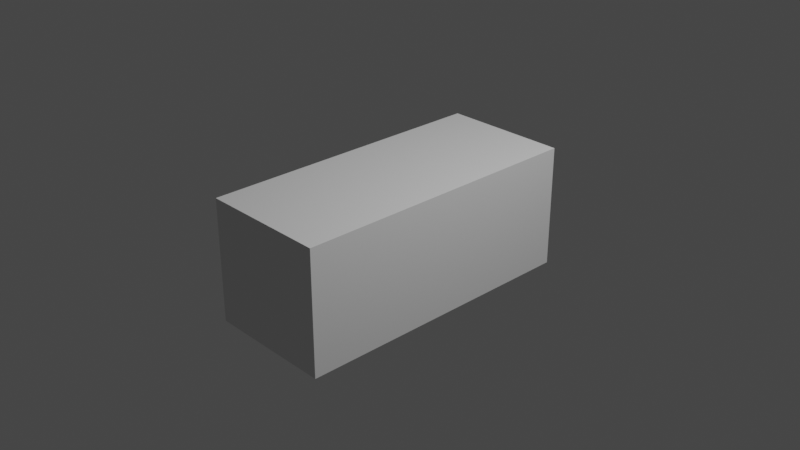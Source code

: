 # Source: meep_overland.blend  (saved by Blender 2.92.15; exported with 4.5.12 LTS)
import bpy
from mathutils import Matrix  # noqa: F401  (used for matrix-valued properties, if any)

bpy.ops.wm.read_factory_settings(use_empty=True)
scene = bpy.context.scene
scene.name = 'Scene'

# ---- collections
col_collection = bpy.data.collections.new('Collection'); scene.collection.children.link(col_collection)

# ---- images (referenced by path relative to the original .blend; pixels are not part of the script)
import os
ASSET_DIR = os.environ.get("B2B_ASSET_DIR", "")  # directory of the original .blend (textures are referenced by path, not embedded)
HERE = os.path.dirname(os.path.abspath(__file__))  # packed textures are extracted next to this script under _unpacked/

def load_image(name, relpath, width, height, colorspace="sRGB"):
    """Load a texture the original file referenced (path relative to the .blend, or extracted next to this script)."""
    p = next((c for c in (os.path.join(HERE, relpath), os.path.join(ASSET_DIR, relpath)) if relpath and os.path.exists(c)), "")
    if p:
        img = bpy.data.images.load(p, check_existing=True)
        img.name = name
    else:  # same state as the original file: an image datablock whose file is absent (Cycles renders it pink)
        img = bpy.data.images.new(name, width, height)
        img.source = "FILE"
        img.filepath = "//" + (relpath or name)
    img.colorspace_settings.name = colorspace
    return img
img_meep_overland_png = load_image('meep_overland.png', 'meep_overland.png', 1024, 1024, 'sRGB')
img_wheel_png = load_image('wheel.png', 'wheel.png', 1024, 1024, 'sRGB')

# ---- materials (node trees are filled in below, after node groups)
mat_material_002 = bpy.data.materials.new('Material.002')
mat_material_002.use_transparent_shadow = False
mat_material_001 = bpy.data.materials.new('Material.001')
mat_material_001.use_transparent_shadow = False

# ---- material node trees
mat_material_002.use_nodes = True; mat_material_002.node_tree.nodes.clear()
_N = mat_material_002.node_tree.nodes; _L = mat_material_002.node_tree.links
n0 = _N.new('ShaderNodeOutputMaterial'); n0.name = 'Material Output'; n0.location = (300, 300)
n1 = _N.new('ShaderNodeBsdfPrincipled'); n1.name = 'Principled BSDF'; n1.location = (-18, 294)
n1.distribution = 'GGX'
n1.subsurface_method = 'BURLEY'
n1.inputs[2].default_value = 1.0
n1.inputs[3].default_value = 1.45
n1.inputs[27].default_value = (0.0, 0.0, 0.0, 1.0)
n1.inputs[28].default_value = 1.0
n2 = _N.new('ShaderNodeTexImage'); n2.name = 'Image Texture'; n2.location = (-492, 250)
n2.image = img_meep_overland_png
n2.interpolation = 'Closest'
_L.new(n1.outputs[0], n0.inputs[0])
_L.new(n2.outputs[0], n1.inputs[0])
n0.is_active_output = True
mat_material_001.use_nodes = True; mat_material_001.node_tree.nodes.clear()
_N = mat_material_001.node_tree.nodes; _L = mat_material_001.node_tree.links
n0 = _N.new('ShaderNodeBsdfPrincipled'); n0.name = 'Principled BSDF'; n0.location = (10, 300)
n0.distribution = 'GGX'
n0.subsurface_method = 'BURLEY'
n0.inputs[2].default_value = 1.0
n0.inputs[3].default_value = 1.45
n0.inputs[27].default_value = (0.0, 0.0, 0.0, 1.0)
n0.inputs[28].default_value = 1.0
n1 = _N.new('ShaderNodeOutputMaterial'); n1.name = 'Material Output'; n1.location = (300, 300)
n2 = _N.new('ShaderNodeTexImage'); n2.name = 'Image Texture'; n2.location = (-316, 220)
n2.image = img_wheel_png
n2.interpolation = 'Closest'
_L.new(n0.outputs[0], n1.inputs[0])
_L.new(n2.outputs[0], n0.inputs[0])
n1.is_active_output = True

# ---- world
world_world = bpy.data.worlds.new('World'); scene.world = world_world
world_world.use_nodes = True; world_world.node_tree.nodes.clear()
_N = world_world.node_tree.nodes; _L = world_world.node_tree.links
n0 = _N.new('ShaderNodeOutputWorld'); n0.name = 'World Output'; n0.location = (300, 300)
n1 = _N.new('ShaderNodeBackground'); n1.name = 'Background'; n1.location = (10, 300)
n1.inputs[0].default_value = (0.05088, 0.05088, 0.05088, 1.0)
_L.new(n1.outputs[0], n0.inputs[0])
n0.is_active_output = True
world_world.color = (0.05088, 0.05088, 0.05088)
world_world.use_sun_shadow = False
world_world.sun_shadow_jitter_overblur = 0.0

# ---- cameras
cam_camera = bpy.data.cameras.new('Camera')
cam_camera.clip_end = 100.0
cam_camera.ortho_scale = 7.314

# ---- lights
light_light = bpy.data.lights.new('Light', 'POINT')
light_light.transmission_factor = 0.0
light_light.energy = 1000.0
light_light.shadow_soft_size = 0.1
light_light.shadow_maximum_resolution = 0.006
light_light.use_absolute_resolution = True

# ---- meshes
me_cube_001 = bpy.data.meshes.new('Cube.001')
me_cube_001.from_pydata([(-0.6977, -1.706, -0.8021), (-0.6977, -1.706, 0.5404), (-0.6977, 1.553, -0.8021), (-0.6977, 1.553, 0.5404), (0.6977, -1.706, -0.8021), (0.6977, -1.706, 0.5404), (0.6977, 1.553, -0.8021), (0.6977, 1.553, 0.5404)], [], [(0, 1, 3, 2), (2, 3, 7, 6), (6, 7, 5, 4), (4, 5, 1, 0), (2, 6, 4, 0), (7, 3, 1, 5)])
_uv = me_cube_001.uv_layers.new(name='UVMap')
_uv.uv.foreach_set('vector', [0.375, 0.0, 0.625, 0.0, 0.625, 0.25, 0.375, 0.25, 0.375, 0.25, 0.625, 0.25, 0.625, 0.5, 0.375, 0.5, 0.375, 0.5, 0.625, 0.5, 0.625, 0.75, 0.375, 0.75, 0.375, 0.75, 0.625, 0.75, 0.625, 1.0, 0.375, 1.0, 0.125, 0.5, 0.375, 0.5, 0.375, 0.75, 0.125, 0.75, 0.625, 0.5, 0.875, 0.5, 0.875, 0.75, 0.625, 0.75])
me_cube_001.use_remesh_fix_poles = True
me_cube_001.use_remesh_preserve_attributes = False
me_cube_001.use_mirror_vertex_groups = False
me_cube_001.update()
me_plane = bpy.data.meshes.new('Plane')
me_plane.from_pydata([(0.5656, -0.6695, 0.06797), (0.5841, -1.337, -0.01823), (0.0, -1.374, -0.02281), (0.0, -0.663, 0.06849), (0.5898, -1.003, 0.04159), (0.0, -1.021, 0.04159), (0.5128, -0.4593, 0.4089), (0.0, -0.4607, 0.4068), (0.4906, 0.6575, 0.4056), (0.0, 0.6565, 0.4068), (0.4737, 0.6861, 0.3459), (0.0, 0.6855, 0.3725), (0.5367, 0.6807, 0.04006), (0.0, 0.6797, 0.01806), (0.5766, 1.299, 0.01348), (0.0, 1.298, 0.01348), (0.5766, 1.311, -0.2521), (0.0, 1.31, -0.2521), (0.5766, 1.33, -0.2521), (0.0, 1.328, -0.2521), (0.5766, 1.328, -0.3589), (0.0, 1.327, -0.3589), (0.5742, -0.6577, 0.006322), (0.5841, -1.317, -0.06086), (0.5898, -0.9948, -0.001931), (0.5199, -0.4481, 0.3572), (0.4998, 0.5653, 0.3542), (0.5025, 0.5768, 0.3333), (0.5484, 0.5709, 0.01207), (0.5254, -0.4153, 0.3138), (0.58, -0.5775, 0.00789), (0.519, -0.07419, 0.3103), (0.5618, -0.07081, 0.009735), (0.5587, 0.07691, 0.01027), (0.5493, 0.527, 0.01191), (0.5052, -0.0772, 0.4078), (0.0, -0.07742, 0.4068), (0.5125, -0.07621, 0.3561), (0.5021, 0.07793, 0.4073), (0.5095, 0.0782, 0.3556), (0.0, 0.07784, 0.4068), (0.517, 0.07808, 0.303), (0.5085, 0.5034, 0.3018), (0.5109, 0.5293, 0.2812), (0.0, -0.3037, 0.4068), (0.5228, -0.2755, 0.3124), (0.5097, -0.3027, 0.4085), (0.5169, -0.2957, 0.3567), (0.5225, -0.2601, 0.3122), (0.5093, -0.2854, 0.4084), (0.5166, -0.2789, 0.3567), (0.0, -0.2863, 0.4068), (0.4958, 0.3964, 0.4064), (0.5042, 0.3459, 0.3548), (0.0, 0.3958, 0.4068), (0.5123, 0.3118, 0.3023), (0.4954, 0.4172, 0.4063), (0.5038, 0.3634, 0.3548), (0.512, 0.3271, 0.3023), (0.0, 0.4166, 0.4068), (0.5537, 0.3184, 0.01115), (0.554, 0.3052, 0.0111), (0.5661, -0.2782, 0.00898), (0.5659, -0.2674, 0.009019), (0.5841, -1.357, -0.2514), (0.0, -1.4, -0.2514), (0.5841, -1.394, -0.2514), (0.5884, -1.292, -0.2514), (0.5841, -1.187, -0.1115), (0.5922, -0.795, -0.1148), (0.6001, -0.7265, -0.1741), (0.5897, -0.5624, -0.1741), (0.582, -0.2639, -0.1741), (0.582, -0.06055, -0.1741), (0.582, 0.08965, -0.1741), (0.582, 0.3241, -0.1741), (0.582, 0.5182, -0.1741), (0.5907, 0.6501, -0.132), (0.5792, 1.097, -0.132), (0.5921, 0.6095, -0.1756), (0.5681, 1.2, -0.2565), (0.5681, 1.277, -0.3737), (0.5116, -0.4163, 0.3096), (0.5662, -0.5785, 0.003727), (0.5052, -0.07521, 0.3062), (0.5479, -0.07183, 0.005572), (0.5449, 0.07589, 0.00611), (0.5355, 0.526, 0.007749), (0.5031, 0.07707, 0.2988), (0.4947, 0.5024, 0.2976), (0.4971, 0.5283, 0.277), (0.509, -0.2765, 0.3082), (0.5087, -0.2611, 0.3081), (0.4985, 0.3108, 0.2981), (0.4982, 0.326, 0.2981), (0.5398, 0.3174, 0.006989), (0.5401, 0.3042, 0.006941), (0.5522, -0.2793, 0.004816), (0.552, -0.2685, 0.004856), (0.5268, -0.07358, 0.2559), (0.5451, -0.07213, 0.127), (0.5448, 0.0773, 0.1078), (0.5414, 0.0774, 0.1319), (0.5129, -0.0746, 0.2517), (0.5312, -0.07315, 0.1229), (0.531, 0.07628, 0.1037), (0.5275, 0.07638, 0.1278), (0.544, 0.08878, 0.1077), (0.5406, 0.08888, 0.1318), (0.5302, 0.08776, 0.1035), (0.5267, 0.08786, 0.1276), (0.5274, -0.08229, 0.2559), (0.5457, -0.08084, 0.127), (0.5136, -0.0833, 0.2517), (0.5319, -0.08186, 0.1229), (0.5955, -0.5953, -0.3929), (0.5881, -0.4612, -0.3948), (0.5881, -0.2172, -0.3948), (0.5881, -0.05111, -0.3948), (0.5881, 0.07161, -0.3948), (0.5881, 0.2632, -0.3948), (0.5881, 0.4218, -0.3948), (0.5872, 0.5079, -0.395), (0.6392, -1.138, -0.1612), (0.6451, -0.8166, -0.164), (0.6469, -0.7627, -0.2169), (0.6489, -0.6634, -0.3988), (0.6065, 0.715, -0.1722), (0.6073, 1.069, -0.1722), (0.6055, 0.6445, -0.2252), (0.6095, 1.152, -0.2778), (0.6095, 1.217, -0.3771), (0.5973, 0.5696, -0.3988), (0.5832, -1.377, -0.2652), (0.0, -1.427, -0.2652), (0.5826, -1.42, -0.2652), (0.5832, -1.301, -0.2652), (0.5832, -1.4, -0.4068), (0.0, -1.427, -0.4052), (0.5826, -1.424, -0.4054), (0.5832, -1.357, -0.4091), (0.5832, -1.332, -0.4105), (0.5996, -1.204, -0.2568), (0.6293, -1.138, -0.172), (0.6352, -0.8166, -0.1749), (0.637, -0.7627, -0.2277), (0.639, -0.6634, -0.3988), (0.577, -1.289, -0.2548), (0.5852, -1.158, -0.1184), (0.5917, -0.8069, -0.1215), (0.5936, -0.7479, -0.1793), (0.6015, -0.6392, -0.3913), (0.6114, -1.205, -0.2514), (0.4004, -1.292, -0.2514), (0.4004, -1.332, -0.4625), (0.4004, -1.247, -0.2172), (0.4004, -1.158, -0.1184), (0.4004, -0.8069, -0.1215), (0.4004, -0.7479, -0.1793), (0.4004, -0.6392, -0.4855), (0.6114, -1.244, -0.4102), (0.6052, -1.239, -0.4101), (0.5674, -1.332, -0.4105), (0.5721, -1.292, -0.2514), (0.5618, -1.285, -0.2511), (0.5768, -0.7479, -0.1793), (0.575, -0.8069, -0.1215), (0.5692, -1.158, -0.1184), (0.5788, -0.6392, -0.402), (0.5917, 0.715, -0.1791), (0.5926, 1.069, -0.1791), (0.5907, 0.6445, -0.2321), (0.5947, 1.152, -0.2847), (0.5925, 1.213, -0.3741), (0.5867, 0.5675, -0.3988), (0.5837, 0.678, -0.1342), (0.5768, 1.085, -0.1347), (0.5841, 0.6253, -0.1816), (0.5702, 1.189, -0.2531), (0.5717, 1.253, -0.3605), (0.5836, 0.5176, -0.3959), (0.4, 0.678, -0.1342), (0.4, 1.085, -0.1347), (0.4, 0.6253, -0.1816), (0.4, 1.189, -0.2531), (0.4, 1.258, -0.4106), (0.4, 0.5195, -0.4797), (0.0, 1.258, -0.4106), (0.0, 0.5195, -0.4797), (0.0, -1.332, -0.4625), (0.0, -0.6392, -0.4855), (0.5658, -1.357, -0.4091), (0.5618, -1.4, -0.4068), (0.3964, -1.357, -0.4091), (0.4001, -1.4, -0.4068), (0.0, -1.4, -0.4068), (0.0, -1.357, -0.4091), (0.4003, -0.5103, -0.487), (0.4002, -0.219, -0.485), (0.4002, -0.09012, -0.484), (0.4001, 0.07359, -0.4829), (0.4001, 0.263, -0.4816), (0.4, 0.3919, -0.4807), (0.0, -0.5177, -0.4871), (0.0, -0.2213, -0.485), (0.0, -0.08971, -0.484), (0.0, 0.08589, -0.4828), (0.0, 0.2699, -0.4815), (0.0, 0.3954, -0.4806), (0.5628, -0.5953, -0.3984), (0.5554, -0.4612, -0.4003), (0.5554, -0.2172, -0.4003), (0.5554, -0.05111, -0.4003), (0.5554, 0.07161, -0.4003), (0.5554, 0.2632, -0.4003), (0.5554, 0.4218, -0.4003), (0.5545, 0.5079, -0.4005), (0.5688, -0.6392, -0.3968), (0.5509, 0.5176, -0.4014), (0.5955, -0.5953, -0.4021), (0.5881, -0.4612, -0.404), (0.5881, -0.2172, -0.404), (0.5881, -0.05111, -0.404), (0.5881, 0.07161, -0.404), (0.5881, 0.2632, -0.404), (0.5881, 0.4218, -0.404), (0.5872, 0.5079, -0.4042), (0.6015, -0.6392, -0.4006), (0.5836, 0.5176, -0.4052), (0.6033, -0.5953, -0.4323), (0.5959, -0.4612, -0.4342), (0.5959, -0.2172, -0.4342), (0.5959, -0.05111, -0.4342), (0.5959, 0.07161, -0.4342), (0.5959, 0.2632, -0.4342), (0.5959, 0.4218, -0.4342), (0.595, 0.5079, -0.4344), (0.6093, -0.6392, -0.4308), (0.5914, 0.5176, -0.4354), (0.5713, -0.5953, -0.4405), (0.5639, -0.4612, -0.4425), (0.5639, -0.2172, -0.4425), (0.5639, -0.05111, -0.4425), (0.5639, 0.07161, -0.4425), (0.5639, 0.2632, -0.4425), (0.5639, 0.4218, -0.4425), (0.563, 0.5079, -0.4427), (0.5773, -0.6392, -0.439), (0.5594, 0.5176, -0.4436), (0.5628, -0.5953, -0.4076), (0.5554, -0.4612, -0.4095), (0.5554, -0.2172, -0.4095), (0.5554, -0.05111, -0.4095), (0.5554, 0.07161, -0.4095), (0.5554, 0.2632, -0.4095), (0.5554, 0.4218, -0.4095), (0.5545, 0.5079, -0.4097), (0.5688, -0.6392, -0.4061), (0.5509, 0.5176, -0.4107), (0.5979, -0.587, -0.3929), (0.5795, -0.4614, -0.3948), (0.5795, -0.2172, -0.3948), (0.5795, -0.05111, -0.3948), (0.5795, 0.07161, -0.3948), (0.5795, 0.2632, -0.3948), (0.5795, 0.4218, -0.3948), (0.5787, 0.5064, -0.395), (0.6083, -0.6445, -0.3913), (0.5783, 0.5108, -0.3959), (0.5916, -0.5876, -0.4021), (0.564, 0.07161, -0.4095), (0.564, 0.07161, -0.4003), (0.564, -0.05111, -0.4095), (0.564, -0.05111, -0.4003), (0.5787, 0.5063, -0.4042), (0.5791, 0.5103, -0.4052), (0.5795, 0.4218, -0.404), (0.564, -0.2172, -0.4095), (0.564, -0.2172, -0.4003), (0.5582, 0.513, -0.4107), (0.5578, 0.5125, -0.4014), (0.5795, 0.2632, -0.404), (0.564, -0.4609, -0.4095), (0.564, -0.4609, -0.4003), (0.5605, -0.6036, -0.3984), (0.564, 0.2632, -0.4003), (0.564, 0.4219, -0.4003), (0.563, 0.5095, -0.4005), (0.5635, -0.646, -0.3968), (0.5668, -0.603, -0.4076), (0.5795, 0.07161, -0.404), (0.563, 0.5096, -0.4097), (0.5795, -0.05111, -0.404), (0.6077, -0.6451, -0.4006), (0.5627, -0.6453, -0.4061), (0.564, 0.4219, -0.4095), (0.564, 0.2632, -0.4095), (0.5795, -0.4614, -0.404), (0.5795, -0.2172, -0.404), (0.5665, -1.287, -0.2522), (0.5802, -0.8069, -0.1215), (0.5772, -1.292, -0.2514), (0.5821, -0.7479, -0.1793), (0.5742, -1.158, -0.1184), (0.5859, -0.6392, -0.3986), (0.4587, 0.07297, -0.3963), (0.4587, 0.2631, -0.3953), (0.4612, -0.6255, -0.3991), (0.4589, -0.495, -0.3991), (0.4588, -0.2185, -0.3977), (0.4588, -0.07796, -0.3971), (0.4587, 0.4013, -0.3947), (0.0, -0.6564, 0.07966), (0.5461, -0.6625, 0.07917), (0.0, -0.4675, 0.3957), (0.4968, -0.4661, 0.3977), (0.0, -0.6373, 0.112), (0.4932, -0.6436, 0.1095), (0.0, -0.487, 0.3635), (0.4527, -0.4849, 0.3666), (0.0, -0.6321, 0.1089), (0.4932, -0.6384, 0.1063), (0.0, -0.4819, 0.3604), (0.4527, -0.4798, 0.3635), (0.0, -0.666, 0.08547), (0.5461, -0.6721, 0.08498), (0.0, -0.4771, 0.4015), (0.4967, -0.4757, 0.4035), (0.0, -0.4929, 0.3755), (0.0, -0.6506, 0.1116), (0.4986, -0.6557, 0.1112), (0.4574, -0.4917, 0.3771), (0.4948, 0.6866, 0.3718), (0.02596, 0.6851, 0.3465), (0.5686, 0.6803, 0.01387), (0.02596, 0.6802, 0.04382), (0.02598, 0.6665, 0.04406), (0.02598, 0.6715, 0.3468), (0.4737, 0.6725, 0.3461), (0.5367, 0.667, 0.04029), (0.5888, -0.5533, -0.4211), (0.5927, -0.5807, -0.4247), (0.5686, -0.5526, -0.4262), (0.5726, -0.58, -0.4298), (0.5885, -0.5125, -0.4656), (0.5924, -0.5332, -0.484), (0.5683, -0.5091, -0.4694), (0.5722, -0.5297, -0.4878), (0.5879, -0.441, -0.484), (0.5917, -0.441, -0.5094), (0.5678, -0.4412, -0.4859), (0.5715, -0.4411, -0.5113), (0.5896, -0.441, -0.4812), (0.5941, -0.441, -0.5118), (0.5653, -0.4412, -0.4835), (0.5698, -0.4412, -0.5141), (0.5867, -0.05187, -0.4812), (0.5912, -0.05184, -0.5118), (0.5624, -0.05205, -0.4835), (0.5669, -0.05202, -0.5141), (0.5847, -0.05002, -0.4865), (0.5883, -0.04999, -0.5107), (0.5654, -0.05016, -0.4883), (0.569, -0.05013, -0.5126), (0.584, 0.03978, -0.4865), (0.5876, 0.03981, -0.5107), (0.5647, 0.03964, -0.4883), (0.5683, 0.03967, -0.5126), (0.5855, 0.04372, -0.4809), (0.5898, 0.04375, -0.5099), (0.5624, 0.04355, -0.4831), (0.5667, 0.04358, -0.5121), (0.5833, 0.3431, -0.4809), (0.5876, 0.3431, -0.5099), (0.5602, 0.3429, -0.4831), (0.5645, 0.3429, -0.5121), (0.5809, 0.3449, -0.4868), (0.5841, 0.3432, -0.5084), (0.5637, 0.3446, -0.4884), (0.5669, 0.343, -0.51), (0.5806, 0.3817, -0.4732), (0.5838, 0.3891, -0.4936), (0.5634, 0.3822, -0.4748), (0.5666, 0.3895, -0.4951), (0.5803, 0.4309, -0.4402), (0.5833, 0.4491, -0.452), (0.563, 0.4322, -0.4411), (0.5661, 0.4503, -0.4529), (0.5802, 0.4355, -0.4026), (0.5833, 0.4552, -0.4116), (0.563, 0.4369, -0.4033), (0.5661, 0.4566, -0.4123), (0.5776, -0.01325, -0.4871), (0.5774, 0.002916, -0.4871), (0.5718, 0.002875, -0.4876), (0.572, -0.0133, -0.4876), (0.588, -0.02006, -0.5107), (0.5878, 0.009875, -0.5107), (0.5687, -0.0202, -0.5126), (0.5685, 0.009732, -0.5126), (0.5707, -0.0133, -0.4147), (0.5706, 0.002865, -0.4147), (0.565, 0.002824, -0.4152), (0.5651, -0.01335, -0.4152), (0.2307, 1.315, -0.3059), (0.2074, 1.315, -0.306), (0.2307, 1.319, -0.3462), (0.2074, 1.319, -0.3463), (0.2074, 1.372, -0.2946), (0.2307, 1.373, -0.2945), (0.2074, 1.38, -0.3343), (0.2307, 1.38, -0.3342), (0.2095, 1.372, -0.2983), (0.2286, 1.372, -0.2982), (0.2095, 1.38, -0.3305), (0.2286, 1.38, -0.3304), (0.2095, 1.494, -0.2634), (0.2286, 1.494, -0.2631), (0.2095, 1.513, -0.2907), (0.2286, 1.513, -0.2905), (0.2095, 1.529, -0.2175), (0.2286, 1.529, -0.2172), (0.2095, 1.56, -0.2282), (0.2286, 1.56, -0.2279), (0.08139, 1.521, 0.3446), (0.09793, 1.521, 0.3542), (0.08137, 1.554, 0.3447), (0.09791, 1.554, 0.3542), (0.05183, 1.554, 0.3832), (0.04197, 1.554, 0.3669), (0.05187, 1.521, 0.3832), (0.04201, 1.521, 0.3669), (0.2095, 1.526, -0.01612), (0.2095, 1.558, -0.02316), (0.2286, 1.558, -0.02281), (0.2286, 1.526, -0.01576), (0.0, 1.554, 0.3832), (0.0, 1.554, 0.3669), (0.0, 1.521, 0.3832), (0.0, 1.521, 0.3669), (0.169, 1.524, 0.09788), (0.169, 1.557, 0.09307), (0.1873, 1.557, 0.09633), (0.1873, 1.524, 0.1011), (0.1759, 1.557, 0.0732), (0.1944, 1.557, 0.07596), (0.1944, 1.525, 0.08115), (0.1759, 1.525, 0.07838), (0.0, 1.525, 0.07838), (0.0, 1.524, 0.09788), (0.0, 1.557, 0.09307), (0.0, 1.557, 0.0732), (0.2095, 1.559, -0.1301), (0.2286, 1.559, -0.1297), (0.2286, 1.528, -0.1207), (0.2095, 1.528, -0.1211), (0.2095, 1.527, -0.108), (0.2095, 1.559, -0.1167), (0.2286, 1.559, -0.1163), (0.2286, 1.527, -0.1076), (0.2095, 1.551, -0.1146), (0.2095, 1.55, -0.1274), (0.2095, 1.535, -0.1232), (0.2095, 1.537, -0.1106), (0.005387, 1.55, 0.06787), (0.006512, 1.551, 0.05499), (0.006309, 1.536, 0.05639), (0.005205, 1.535, 0.06903), (0.2095, 1.56, -0.1791), (0.2286, 1.56, -0.1788), (0.2286, 1.528, -0.1689), (0.2095, 1.528, -0.1693), (0.2097, 1.5, -0.2179), (0.2288, 1.5, -0.2176), (0.2288, 1.499, -0.1694), (0.2097, 1.499, -0.1697), (0.1158, 1.528, -0.2148), (0.1374, 1.528, -0.1717), (0.1158, 1.499, -0.2153), (0.1374, 1.499, -0.1722), (0.06019, 1.528, -0.1455), (0.1046, 1.528, -0.1267), (0.05808, 1.333, -0.1476), (0.1025, 1.332, -0.1288), (0.0, 0.7035, 0.01191), (0.0, 0.7035, 0.4096), (0.0, 1.297, 0.01557), (0.0, 1.271, 0.4096), (0.5603, 0.7548, 0.01693), (0.4986, 0.7548, 0.3482), (0.5604, 1.171, 0.01995), (0.4986, 1.171, 0.3482), (0.4881, 1.271, 0.4096), (0.5708, 1.297, 0.01557), (0.5708, 0.7035, 0.01191), (0.4881, 0.7035, 0.4096), (0.4869, 1.171, 0.3485), (0.5487, 1.171, 0.02026), (0.5486, 0.7548, 0.01725), (0.4869, 0.7548, 0.3485), (0.0, -1.511, -0.3027), (0.0, -1.51, -0.2834), (0.0, -1.487, -0.2993), (0.0, -1.486, -0.2937), (0.4539, -1.411, -0.3051), (0.4342, -1.402, -0.3082), (0.4525, -1.411, -0.2879), (0.4328, -1.401, -0.291), (0.4476, -1.452, -0.3051), (0.4295, -1.44, -0.3081), (0.4464, -1.451, -0.2879), (0.4282, -1.439, -0.2909), (0.3868, -1.494, -0.3046), (0.3795, -1.474, -0.3078), (0.3864, -1.492, -0.2874), (0.379, -1.472, -0.2906), (0.3403, -1.509, -0.3043), (0.3419, -1.487, -0.3075), (0.3405, -1.507, -0.2871), (0.3422, -1.486, -0.2903), (0.3402, -1.511, -0.3067), (0.3402, -1.482, -0.311), (0.3404, -1.509, -0.2836), (0.3403, -1.48, -0.2879), (0.03707, -1.485, -0.3484), (0.0371, -1.51, -0.3448), (0.03693, -1.487, -0.3677), (0.03696, -1.511, -0.3641), (0.04101, -1.48, -0.3469), (0.04104, -1.509, -0.3426), (0.04084, -1.482, -0.37), (0.04087, -1.511, -0.3657), (0.3403, -1.48, -0.3491), (0.3404, -1.509, -0.3449), (0.3402, -1.482, -0.3722), (0.3402, -1.511, -0.3679), (0.3422, -1.486, -0.3515), (0.3405, -1.507, -0.3483), (0.3419, -1.487, -0.3688), (0.3403, -1.509, -0.3655), (0.379, -1.472, -0.3518), (0.3864, -1.492, -0.3487), (0.3795, -1.474, -0.369), (0.3868, -1.494, -0.3659), (0.4282, -1.439, -0.3522), (0.4464, -1.451, -0.3491), (0.4295, -1.44, -0.3694), (0.4476, -1.452, -0.3663), (0.4328, -1.401, -0.3522), (0.4525, -1.411, -0.3492), (0.4342, -1.402, -0.3694), (0.4539, -1.411, -0.3664), (0.04087, -1.511, -0.3045), (0.0, -1.486, -0.355), (0.0, -1.487, -0.3606), (0.04084, -1.482, -0.3087), (0.04104, -1.509, -0.2814), (0.0, -1.51, -0.3446), (0.04101, -1.48, -0.2857), (0.0, -1.511, -0.3639), (0.03696, -1.511, -0.3029), (0.0371, -1.51, -0.2836), (0.03707, -1.485, -0.2872), (0.03693, -1.487, -0.3065), (0.01517, -1.487, -0.3023), (0.01518, -1.511, -0.3028), (0.01524, -1.51, -0.2835), (0.01523, -1.486, -0.291), (0.01337, -1.486, -0.3526), (0.01338, -1.51, -0.3447), (0.01333, -1.511, -0.364), (0.01332, -1.487, -0.3632), (0.0, 0.7075, 0.01776), (0.5432, 0.7081, 0.01395), (0.0, 1.27, 0.01359), (0.5505, 1.271, 0.01359), (0.0, 0.7071, -0.08454), (0.5429, 0.7077, -0.08836), (0.0, 1.27, -0.08871), (0.5501, 1.271, -0.08871)], [], [(5, 4, 0, 3), (2, 1, 4, 5), (3, 0, 313, 312), (59, 56, 8, 9), (9, 8, 332, 11), (335, 333, 337, 336), (334, 14, 575, 573), (15, 14, 16, 17), (17, 16, 18, 19), (19, 18, 20, 21), (4, 1, 23, 24), (0, 4, 24, 22), (46, 6, 25, 47), (334, 332, 27, 28), (332, 8, 26, 27), (6, 0, 22, 25), (38, 35, 37, 39), (51, 49, 35, 36), (52, 38, 39, 53), (36, 35, 38, 40), (27, 26, 42, 43), (27, 43, 34, 28), (53, 39, 41, 55), (39, 37, 31, 41), (102, 41, 31, 99), (50, 48, 31, 37), (22, 30, 29, 25), (25, 29, 45, 47), (7, 6, 46, 44), (49, 46, 47, 50), (35, 49, 50, 37), (47, 45, 48, 50), (44, 46, 49, 51), (57, 53, 55, 58), (56, 52, 53, 57), (40, 38, 52, 54), (8, 56, 57, 26), (26, 57, 58, 42), (54, 52, 56, 59), (23, 1, 66, 64), (1, 2, 65, 66), (68, 23, 64, 67), (24, 23, 68, 69), (22, 24, 69, 70), (30, 22, 70, 71), (62, 30, 71, 72, 63), (33, 32, 73, 74), (32, 63, 72, 73), (60, 61, 33, 74, 75), (34, 60, 75, 76), (28, 34, 76, 79), (334, 28, 79, 77), (14, 334, 77, 78), (16, 14, 78, 80), (18, 16, 80, 81, 20), (45, 29, 82, 91), (60, 34, 87, 95), (62, 63, 98, 97), (42, 58, 94, 89), (99, 31, 84, 103), (55, 41, 88, 93), (43, 42, 89, 90), (34, 43, 90, 87), (31, 48, 92, 84), (29, 30, 83, 82), (63, 32, 85, 98), (61, 60, 95, 96), (33, 61, 96, 86), (48, 45, 91, 92), (30, 62, 97, 83), (101, 33, 86, 105), (58, 55, 93, 94), (41, 102, 106, 88), (106, 102, 108, 110), (32, 100, 104, 85), (103, 104, 114, 113), (33, 101, 100, 32), (101, 102, 99, 100), (108, 107, 109, 110), (101, 105, 109, 107), (105, 106, 110, 109), (102, 101, 107, 108), (112, 111, 113, 114), (100, 99, 111, 112), (104, 100, 112, 114), (99, 103, 113, 111), (87, 90, 89, 94, 93, 88, 106, 105, 86, 96, 95), (84, 92, 91, 82, 83, 97, 98, 85, 104, 103), (75, 74, 119, 120), (73, 72, 117, 118), (71, 70, 115, 116), (76, 75, 120, 121), (74, 73, 118, 119), (72, 71, 116, 117), (79, 76, 121, 122), (115, 70, 125, 126), (70, 69, 124, 125), (68, 67, 152, 123), (69, 68, 123, 124), (80, 78, 128, 130), (81, 80, 130, 131), (78, 77, 127, 128), (79, 122, 132, 129), (77, 79, 129, 127), (64, 66, 135, 133), (67, 64, 133, 136), (66, 65, 134, 135), (67, 136, 140, 141), (133, 135, 139, 137), (136, 133, 137, 140), (135, 134, 138, 139), (125, 124, 144, 145), (123, 152, 142, 143), (126, 125, 145, 146), (124, 123, 143, 144), (145, 144, 149, 150), (143, 142, 147, 148), (146, 145, 150, 151), (144, 143, 148, 149), (126, 146, 151, 115), (150, 151, 115, 70), (149, 150, 70, 69), (148, 149, 69, 68), (147, 148, 68, 67), (147, 142, 161, 162), (164, 163, 153, 155), (166, 157, 158, 165), (164, 155, 156, 167), (165, 158, 159, 168), (167, 156, 157, 166), (163, 162, 154, 153), (155, 153, 154, 159, 158, 157, 156), (141, 162, 161, 160), (152, 67, 141, 160), (142, 152, 160, 161), (303, 167, 166, 300), (302, 165, 168, 304), (299, 164, 167, 303), (300, 166, 165, 302), (299, 301, 163, 164), (127, 129, 171, 169), (131, 130, 172, 173), (128, 127, 169, 170), (129, 132, 174, 171), (130, 128, 170, 172), (173, 172, 178, 179), (170, 169, 175, 176), (171, 174, 180, 177), (172, 170, 176, 178), (169, 171, 177, 175), (175, 77, 79, 177), (180, 177, 79, 122), (122, 180, 174, 132), (175, 176, 78, 77), (176, 178, 80, 78), (178, 179, 81, 80), (180, 186, 183, 177), (176, 182, 184, 178), (177, 183, 181, 175), (178, 184, 185, 179), (175, 181, 182, 176), (183, 186, 185, 184, 182, 181), (186, 188, 187, 185), (20, 81, 179, 185), (21, 20, 185, 187), (131, 173, 179, 81), (154, 189, 190, 159), (192, 191, 140, 137), (140, 191, 162, 141), (192, 194, 193, 191), (154, 162, 191, 193), (196, 189, 154, 193), (195, 196, 193, 194), (138, 195, 194, 192, 137, 139), (307, 304, 168, 159), (308, 307, 159, 197), (309, 308, 197, 198), (310, 309, 198, 199), (305, 310, 199, 200), (306, 305, 200, 201), (311, 306, 201, 202), (121, 311, 202, 186, 180, 122), (190, 203, 197, 159), (197, 203, 204, 198), (198, 204, 205, 199), (199, 205, 206, 200), (200, 206, 207, 201), (201, 207, 208, 202), (188, 186, 202, 208), (251, 277, 272, 252), (228, 275, 274, 226), (121, 265, 266, 122), (212, 273, 278, 211), (250, 282, 277, 251), (227, 219, 269, 293), (120, 264, 265, 121), (211, 278, 283, 210), (249, 289, 282, 250), (226, 274, 276, 225), (119, 263, 264, 120), (210, 283, 284, 209), (225, 276, 281, 224), (118, 262, 263, 119), (224, 281, 290, 223), (117, 261, 262, 118), (223, 290, 292, 222), (116, 260, 261, 117), (222, 292, 298, 221), (115, 259, 260, 116), (219, 229, 230, 220), (223, 233, 234, 224), (220, 230, 231, 221), (219, 227, 237, 229), (224, 234, 235, 225), (226, 236, 238, 228), (221, 231, 232, 222), (225, 235, 236, 226), (222, 232, 233, 223), (233, 243, 244, 234), (230, 240, 241, 231), (236, 246, 248, 238), (234, 244, 245, 235), (231, 241, 242, 232), (235, 245, 246, 236), (232, 242, 243, 233), (229, 239, 240, 230), (229, 237, 247, 239), (241, 251, 252, 242), (245, 255, 256, 246), (242, 252, 253, 243), (239, 249, 250, 240), (239, 247, 257, 249), (243, 253, 254, 244), (240, 250, 251, 241), (246, 256, 258, 248), (244, 254, 255, 245), (228, 238, 248, 258), (227, 257, 247, 237), (268, 275, 279, 280), (285, 296, 270, 271), (259, 269, 297, 260), (259, 267, 293, 269), (271, 270, 272, 273), (265, 276, 274, 266), (273, 272, 277, 278), (266, 274, 275, 268), (264, 281, 276, 265), (278, 277, 282, 283), (280, 279, 291, 287), (263, 290, 281, 264), (283, 282, 289, 284), (288, 284, 289, 294), (262, 292, 290, 263), (287, 291, 295, 286), (261, 298, 292, 262), (267, 288, 294, 293), (286, 295, 296, 285), (260, 297, 298, 261), (213, 271, 273, 212), (252, 272, 270, 253), (214, 285, 271, 213), (253, 270, 296, 254), (215, 286, 285, 214), (180, 268, 280, 218), (254, 296, 295, 255), (216, 287, 286, 215), (122, 266, 268, 180), (258, 279, 275, 228), (151, 217, 288, 267), (255, 295, 291, 256), (217, 209, 284, 288), (257, 227, 293, 294), (220, 297, 269, 219), (249, 257, 294, 289), (218, 280, 287, 216), (115, 151, 267, 259), (221, 298, 297, 220), (256, 291, 279, 258), (121, 120, 306, 311), (120, 119, 305, 306), (119, 118, 310, 305), (118, 117, 309, 310), (117, 116, 308, 309), (116, 115, 307, 308), (115, 151, 304, 307), (147, 67, 301, 299), (149, 300, 302, 150), (147, 299, 303, 148), (150, 302, 304, 151), (148, 303, 300, 149), (319, 317, 330, 331), (0, 6, 315, 313), (6, 7, 314, 315), (317, 319, 323, 321), (312, 313, 325, 324), (313, 315, 327, 325), (320, 321, 323, 322), (316, 317, 321, 320), (319, 318, 322, 323), (325, 327, 331, 330), (324, 325, 330, 329), (327, 326, 328, 331), (317, 316, 329, 330), (315, 314, 326, 327), (318, 319, 331, 328), (10, 333, 11, 332), (335, 12, 334, 13), (12, 10, 332, 334), (333, 335, 13, 11), (337, 338, 339, 336), (12, 335, 336, 339), (10, 12, 339, 338), (333, 10, 338, 337), (340, 342, 343, 341), (345, 347, 351, 349), (341, 343, 347, 345), (343, 342, 346, 347), (342, 340, 344, 346), (340, 341, 345, 344), (350, 348, 352, 354), (347, 346, 350, 351), (346, 344, 348, 350), (344, 345, 349, 348), (353, 355, 359, 357), (348, 349, 353, 352), (349, 351, 355, 353), (351, 350, 354, 355), (359, 358, 362, 363), (355, 354, 358, 359), (354, 352, 356, 358), (352, 353, 357, 356), (394, 393, 364, 366), (358, 356, 360, 362), (356, 357, 361, 360), (357, 359, 363, 361), (365, 367, 371, 369), (393, 397, 365, 364), (397, 399, 367, 365), (399, 394, 366, 367), (370, 368, 372, 374), (367, 366, 370, 371), (366, 364, 368, 370), (364, 365, 369, 368), (374, 372, 376, 378), (368, 369, 373, 372), (369, 371, 375, 373), (371, 370, 374, 375), (378, 376, 380, 382), (372, 373, 377, 376), (373, 375, 379, 377), (375, 374, 378, 379), (382, 380, 384, 386), (376, 377, 381, 380), (377, 379, 383, 381), (379, 378, 382, 383), (385, 387, 391, 389), (380, 381, 385, 384), (381, 383, 387, 385), (383, 382, 386, 387), (388, 389, 391, 390), (387, 386, 390, 391), (386, 384, 388, 390), (384, 385, 389, 388), (363, 362, 395, 398), (398, 395, 394, 399), (361, 363, 398, 396), (396, 398, 399, 397), (360, 361, 396, 392), (392, 396, 397, 393), (362, 360, 392, 395), (393, 394, 402, 401), (403, 400, 401, 402), (394, 395, 403, 402), (395, 392, 400, 403), (392, 393, 401, 400), (405, 407, 406, 404), (408, 409, 413, 412), (404, 406, 411, 409), (405, 404, 409, 408), (407, 405, 408, 410), (406, 407, 410, 411), (414, 412, 416, 418), (410, 408, 412, 414), (411, 410, 414, 415), (409, 411, 415, 413), (417, 419, 423, 421), (415, 414, 418, 419), (413, 415, 419, 417), (412, 413, 417, 416), (441, 440, 424, 426), (416, 417, 421, 420), (418, 416, 420, 422), (419, 418, 422, 423), (429, 431, 439, 437), (442, 441, 426, 427), (443, 442, 427, 425), (440, 443, 425, 424), (426, 424, 431, 429), (424, 425, 430, 431), (425, 427, 428, 430), (427, 426, 429, 428), (456, 459, 435, 432), (459, 458, 434, 435), (458, 457, 433, 434), (457, 456, 432, 433), (431, 430, 438, 439), (430, 428, 436, 438), (428, 429, 437, 436), (447, 446, 443, 440), (446, 445, 442, 443), (445, 444, 441, 442), (447, 440, 449, 448), (433, 432, 447, 444), (434, 433, 444, 445), (435, 434, 445, 446), (432, 435, 446, 447), (468, 471, 455, 452), (440, 441, 450, 449), (444, 447, 448, 451), (441, 444, 451, 450), (469, 468, 452, 453), (470, 469, 453, 454), (471, 470, 454, 455), (456, 457, 460, 463), (453, 452, 457, 458), (454, 453, 458, 459), (455, 454, 459, 456), (462, 463, 467, 466), (455, 456, 463, 462), (452, 455, 462, 461), (457, 452, 461, 460), (465, 466, 467, 464), (460, 461, 465, 464), (463, 460, 464, 467), (461, 462, 466, 465), (470, 471, 475, 474), (421, 423, 469, 470), (423, 422, 468, 469), (422, 420, 471, 468), (472, 473, 474, 475), (421, 470, 474, 473), (420, 421, 473, 472), (472, 475, 479, 478), (476, 478, 482, 480), (420, 472, 478, 476), (471, 420, 476, 477), (475, 471, 477, 479), (481, 480, 482, 483), (478, 479, 483, 482), (479, 477, 481, 483), (477, 476, 480, 481), (486, 487, 492, 493), (489, 488, 498, 499), (494, 495, 485, 484), (486, 493, 494, 484), (492, 487, 485, 495), (491, 490, 493, 492), (490, 488, 494, 493), (489, 491, 492, 495), (488, 489, 495, 494), (497, 496, 499, 498), (488, 490, 497, 498), (491, 489, 499, 496), (490, 491, 496, 497), (511, 510, 506, 507), (509, 511, 507, 505), (508, 509, 505, 504), (507, 506, 504, 505), (512, 513, 509, 508), (514, 512, 508, 510), (515, 514, 510, 511), (510, 508, 504, 506), (516, 517, 513, 512), (518, 516, 512, 514), (519, 518, 514, 515), (513, 515, 511, 509), (520, 521, 517, 516), (522, 520, 516, 518), (571, 568, 524, 526), (523, 522, 518, 519), (517, 519, 515, 513), (552, 555, 521, 520), (525, 527, 531, 529), (568, 569, 525, 524), (569, 570, 527, 525), (570, 571, 526, 527), (530, 528, 532, 534), (527, 526, 530, 531), (526, 524, 528, 530), (524, 525, 529, 528), (534, 532, 536, 538), (528, 529, 533, 532), (529, 531, 535, 533), (531, 530, 534, 535), (538, 536, 540, 542), (532, 533, 537, 536), (533, 535, 539, 537), (535, 534, 538, 539), (542, 540, 544, 546), (536, 537, 541, 540), (537, 539, 543, 541), (539, 538, 542, 543), (545, 547, 551, 549), (540, 541, 545, 544), (541, 543, 547, 545), (543, 542, 546, 547), (548, 549, 551, 550), (547, 546, 550, 551), (546, 544, 548, 550), (544, 545, 549, 548), (556, 552, 520, 522), (558, 556, 522, 523), (521, 523, 519, 517), (562, 561, 556, 558), (563, 562, 558, 555), (560, 563, 555, 552), (555, 558, 523, 521), (564, 567, 562, 563), (565, 564, 563, 560), (566, 565, 560, 561), (567, 566, 561, 562), (561, 560, 552, 556), (503, 501, 566, 567), (501, 500, 565, 566), (569, 568, 564, 565), (502, 503, 567, 564), (559, 554, 571, 570), (557, 559, 570, 569), (557, 569, 565, 500), (554, 553, 568, 571), (568, 553, 502, 564), (573, 575, 579, 577), (13, 334, 573, 572), (14, 15, 574, 575), (576, 577, 579, 578), (572, 573, 577, 576), (575, 574, 578, 579)])
_uv = me_plane.uv_layers.new(name='UVMap')
_uv.uv.foreach_set('vector', [0.3767, 0.1328, 0.3716, 0.3075, 0.2727, 0.3003, 0.2708, 0.1328, 0.4813, 0.1328, 0.4705, 0.3058, 0.3716, 0.3075, 0.3767, 0.1328, 0.3474, 0.7738, 0.6158, 0.7736, 0.6066, 0.7789, 0.3474, 0.7791, 0.1746, 0.1291, 0.1744, 0.3031, 0.08994, 0.3015, 0.09029, 0.1291, 0.3573, 0.93, 0.1415, 0.9295, 0.1396, 0.9146, 0.3573, 0.915, 0.3992, 0.1399, 0.3992, 0.2936, 0.3992, 0.2937, 0.3992, 0.14, 0.6781, 0.9318, 0.957, 0.9316, 0.957, 0.9316, 0.6781, 0.9318, 0.7172, 0.6554, 0.4698, 0.6554, 0.4698, 0.5414, 0.7172, 0.5414, 0.7443, 0.5413, 0.4697, 0.5407, 0.4697, 0.532, 0.7443, 0.5326, 0.7215, 0.5456, 0.4676, 0.5456, 0.4676, 0.4986, 0.7215, 0.4986, 0.3034, 0.5959, 0.1778, 0.5734, 0.1853, 0.5573, 0.3066, 0.5795, 0.3044, 0.6064, 0.1768, 0.5988, 0.1804, 0.5809, 0.3093, 0.581, 0.1737, 0.2871, 0.1186, 0.2873, 0.1225, 0.2691, 0.1761, 0.269, 0.5194, 0.1484, 0.5216, 0.2743, 0.483, 0.2607, 0.4809, 0.1477, 0.5216, 0.2743, 0.5114, 0.2861, 0.4789, 0.2681, 0.483, 0.2607, 0.1186, 0.2873, 0.04465, 0.1674, 0.04881, 0.1457, 0.1225, 0.2691, 0.3075, 0.2868, 0.253, 0.2869, 0.2533, 0.2687, 0.3076, 0.2686, 0.4216, 0.1291, 0.4213, 0.308, 0.3481, 0.3066, 0.3482, 0.1291, 0.4195, 0.2864, 0.3075, 0.2868, 0.3076, 0.2686, 0.4018, 0.2683, 0.3482, 0.1291, 0.3481, 0.3066, 0.2936, 0.3055, 0.2936, 0.1291, 0.483, 0.2607, 0.4789, 0.2681, 0.4572, 0.2496, 0.4663, 0.2424, 0.483, 0.2607, 0.4663, 0.2424, 0.4655, 0.1477, 0.4809, 0.1477, 0.4018, 0.2683, 0.3076, 0.2686, 0.3076, 0.25, 0.3898, 0.2498, 0.3076, 0.2686, 0.2533, 0.2687, 0.254, 0.2526, 0.3076, 0.25, 0.9511, 0.1201, 0.9512, 0.2645, 0.9235, 0.2708, 0.9236, 0.2248, 0.182, 0.2689, 0.1887, 0.2533, 0.254, 0.2526, 0.2533, 0.2687, 0.04881, 0.1457, 0.07701, 0.1463, 0.1341, 0.2539, 0.1225, 0.2691, 0.1225, 0.2691, 0.1341, 0.2539, 0.1832, 0.2534, 0.1761, 0.269, 0.4829, 0.1291, 0.4823, 0.3093, 0.4273, 0.3082, 0.4277, 0.1291, 0.1797, 0.2871, 0.1737, 0.2871, 0.1761, 0.269, 0.182, 0.2689, 0.253, 0.2869, 0.1797, 0.2871, 0.182, 0.2689, 0.2533, 0.2687, 0.1761, 0.269, 0.1832, 0.2534, 0.1887, 0.2533, 0.182, 0.2689, 0.4277, 0.1291, 0.4273, 0.3082, 0.4213, 0.308, 0.4216, 0.1291, 0.4079, 0.2683, 0.4018, 0.2683, 0.3898, 0.2498, 0.3951, 0.2498, 0.4269, 0.2864, 0.4195, 0.2864, 0.4018, 0.2683, 0.4079, 0.2683, 0.2936, 0.1291, 0.2936, 0.3055, 0.1817, 0.3033, 0.1819, 0.1291, 0.5114, 0.2861, 0.4269, 0.2864, 0.4079, 0.2683, 0.4789, 0.2681, 0.4789, 0.2681, 0.4079, 0.2683, 0.3951, 0.2498, 0.4572, 0.2496, 0.1819, 0.1291, 0.1817, 0.3033, 0.1744, 0.3031, 0.1746, 0.1291, 0.1853, 0.5573, 0.1778, 0.5734, 0.1565, 0.4856, 0.1703, 0.4856, 0.9053, 0.6571, 0.6699, 0.6552, 0.6699, 0.5631, 0.9053, 0.5631, 0.2344, 0.5383, 0.1853, 0.5573, 0.1703, 0.4856, 0.1949, 0.4856, 0.3066, 0.5795, 0.1853, 0.5573, 0.2344, 0.5383, 0.3729, 0.5341, 0.3093, 0.581, 0.1804, 0.5809, 0.2528, 0.5313, 0.281, 0.5069, 0.1509, 0.9246, 0.1187, 0.924, 0.09416, 0.8516, 0.1569, 0.8516, 0.271, 0.925, 0.1509, 0.9246, 0.1569, 0.8516, 0.2768, 0.8516, 0.2753, 0.9251, 0.4136, 0.9256, 0.3543, 0.9253, 0.3584, 0.8516, 0.4187, 0.8516, 0.3543, 0.9253, 0.2753, 0.9251, 0.2768, 0.8516, 0.3584, 0.8516, 0.5105, 0.9259, 0.5052, 0.9259, 0.4136, 0.9256, 0.4187, 0.8516, 0.5128, 0.8516, 0.5942, 0.9262, 0.5105, 0.9259, 0.5128, 0.8516, 0.5907, 0.8516, 0.6119, 0.9263, 0.5942, 0.9262, 0.5907, 0.8516, 0.6273, 0.851, 0.6781, 0.9318, 0.6288, 0.931, 0.6462, 0.8465, 0.6645, 0.8661, 0.957, 0.9316, 0.6781, 0.9318, 0.6645, 0.8661, 0.8659, 0.8661, 0.9625, 0.812, 0.957, 0.9316, 0.8659, 0.8661, 0.9121, 0.81, 0.9824, 0.8446, 0.9714, 0.8446, 0.9039, 0.842, 0.9504, 0.7712, 0.9815, 0.7801, 0.1677, 0.2822, 0.1068, 0.2828, 0.1063, 0.281, 0.1673, 0.2804, 0.4022, 0.1486, 0.4846, 0.1489, 0.4842, 0.1472, 0.4018, 0.1469, 0.1662, 0.1477, 0.1705, 0.1477, 0.1701, 0.1461, 0.1658, 0.1461, 0.5074, 0.2775, 0.4305, 0.2778, 0.43, 0.2759, 0.5069, 0.2757, 0.9236, 0.2248, 0.9235, 0.2708, 0.9233, 0.2672, 0.9234, 0.2213, 0.4238, 0.2778, 0.3219, 0.2781, 0.3215, 0.2762, 0.4234, 0.276, 0.5187, 0.2686, 0.5074, 0.2775, 0.5069, 0.2757, 0.5182, 0.2667, 0.5177, 0.1511, 0.5187, 0.2686, 0.5182, 0.2667, 0.5172, 0.1493, 0.2555, 0.2813, 0.1744, 0.2821, 0.174, 0.2803, 0.2551, 0.2795, 0.1068, 0.2828, 0.03602, 0.1494, 0.03558, 0.1476, 0.1063, 0.281, 0.1705, 0.1477, 0.2482, 0.148, 0.2478, 0.1464, 0.1701, 0.1461, 0.3969, 0.1486, 0.4022, 0.1486, 0.4018, 0.1469, 0.3965, 0.1469, 0.3067, 0.1482, 0.3969, 0.1486, 0.3965, 0.1469, 0.3062, 0.1466, 0.1744, 0.2821, 0.1677, 0.2822, 0.1673, 0.2804, 0.174, 0.2803, 0.04788, 0.1473, 0.1662, 0.1477, 0.1658, 0.1461, 0.04748, 0.1456, 0.9511, 0.09969, 0.951, 0.01726, 0.9508, 0.01374, 0.9509, 0.09617, 0.4305, 0.2778, 0.4238, 0.2778, 0.4234, 0.276, 0.43, 0.2759, 0.9512, 0.2645, 0.9511, 0.1201, 0.9509, 0.1165, 0.951, 0.261, 0.9509, 0.1165, 0.9511, 0.1201, 0.9532, 0.1199, 0.953, 0.1164, 0.9241, 0.01681, 0.9239, 0.1159, 0.9237, 0.1124, 0.9239, 0.01329, 0.9234, 0.2213, 0.9237, 0.1124, 0.9221, 0.1124, 0.9218, 0.2213, 0.951, 0.01726, 0.9511, 0.09969, 0.9239, 0.1159, 0.9241, 0.01681, 0.9511, 0.09969, 0.9511, 0.1201, 0.9236, 0.2248, 0.9239, 0.1159, 0.9532, 0.1199, 0.9532, 0.09955, 0.953, 0.09604, 0.953, 0.1164, 0.9511, 0.09969, 0.9509, 0.09617, 0.953, 0.09604, 0.9532, 0.09955, 0.0, 0.0, 0.0, 0.0, 0.0, 0.0, 0.0, 0.0, 0.9511, 0.1201, 0.9511, 0.09969, 0.9532, 0.09955, 0.9532, 0.1199, 0.9223, 0.1159, 0.922, 0.2248, 0.9218, 0.2213, 0.9221, 0.1124, 0.9239, 0.1159, 0.9236, 0.2248, 0.922, 0.2248, 0.9223, 0.1159, 0.9237, 0.1124, 0.9239, 0.1159, 0.9223, 0.1159, 0.9221, 0.1124, 0.9236, 0.2248, 0.9234, 0.2213, 0.9218, 0.2213, 0.922, 0.2248, 0.8283, 0.1418, 0.8294, 0.2733, 0.8168, 0.2833, 0.7307, 0.2836, 0.7232, 0.2836, 0.6091, 0.2839, 0.6088, 0.2004, 0.6087, 0.1887, 0.6085, 0.141, 0.72, 0.1414, 0.7265, 0.1414, 0.8192, 0.2875, 0.7285, 0.2885, 0.7209, 0.2885, 0.6527, 0.2892, 0.5735, 0.1398, 0.7196, 0.1404, 0.7249, 0.1404, 0.8209, 0.1407, 0.8202, 0.198, 0.8195, 0.261, 0.5128, 0.8516, 0.4187, 0.8516, 0.4114, 0.763, 0.4883, 0.763, 0.3584, 0.8516, 0.2768, 0.8516, 0.2955, 0.763, 0.3622, 0.763, 0.1569, 0.8516, 0.09416, 0.8516, 0.1437, 0.7637, 0.1976, 0.763, 0.5907, 0.8516, 0.5128, 0.8516, 0.4883, 0.763, 0.552, 0.763, 0.4187, 0.8516, 0.3584, 0.8516, 0.3622, 0.763, 0.4114, 0.763, 0.2768, 0.8516, 0.1569, 0.8516, 0.1976, 0.763, 0.2955, 0.763, 0.6273, 0.851, 0.5907, 0.8516, 0.552, 0.763, 0.5866, 0.7629, 0.8092, 0.3798, 0.8092, 0.3798, 0.8092, 0.3798, 0.8092, 0.3798, 0.8092, 0.3798, 0.8092, 0.3798, 0.8092, 0.3798, 0.8092, 0.3798, 0.8092, 0.3798, 0.8092, 0.3798, 0.8092, 0.3798, 0.8092, 0.3798, 0.8092, 0.3798, 0.8092, 0.3798, 0.8092, 0.3798, 0.8092, 0.3798, 0.8092, 0.3798, 0.8092, 0.3798, 0.8092, 0.3798, 0.8092, 0.3798, 0.8092, 0.3798, 0.8092, 0.3798, 0.8092, 0.3798, 0.8092, 0.3798, 0.8092, 0.3798, 0.8092, 0.3798, 0.8092, 0.3798, 0.8092, 0.3798, 0.8092, 0.3798, 0.8092, 0.3798, 0.8092, 0.3798, 0.8092, 0.3798, 0.8092, 0.3798, 0.8092, 0.3798, 0.8092, 0.3798, 0.8092, 0.3798, 0.1703, 0.4856, 0.1565, 0.4856, 0.1467, 0.4805, 0.1628, 0.4805, 0.1949, 0.4856, 0.1703, 0.4856, 0.1628, 0.4805, 0.1914, 0.4805, 0.9057, 0.5608, 0.7096, 0.5608, 0.7096, 0.5562, 0.9052, 0.5562, 0.1143, 0.5988, 0.1108, 0.5936, 0.0897, 0.5395, 0.09916, 0.539, 0.08215, 0.5936, 0.06606, 0.5936, 0.06472, 0.5409, 0.0737, 0.5404, 0.1108, 0.5936, 0.08215, 0.5936, 0.0737, 0.5404, 0.0897, 0.5395, 0.9052, 0.5562, 0.7096, 0.5562, 0.7096, 0.5092, 0.9052, 0.5091, 0.8092, 0.3798, 0.8092, 0.3798, 0.8092, 0.3798, 0.8092, 0.3798, 0.8092, 0.3798, 0.8092, 0.3798, 0.8092, 0.3798, 0.8092, 0.3798, 0.8092, 0.3798, 0.8092, 0.3798, 0.8092, 0.3798, 0.8092, 0.3798, 0.8092, 0.3798, 0.8092, 0.3798, 0.8092, 0.3798, 0.8092, 0.3798, 0.8092, 0.3798, 0.8092, 0.3798, 0.8092, 0.3798, 0.8092, 0.3798, 0.8092, 0.3798, 0.8092, 0.3798, 0.8092, 0.3798, 0.8092, 0.3798, 0.8092, 0.3798, 0.8092, 0.3798, 0.8092, 0.3798, 0.8092, 0.3798, 0.8092, 0.3798, 0.8092, 0.3798, 0.8092, 0.3798, 0.8092, 0.3798, 0.8092, 0.3798, 0.8092, 0.3798, 0.8092, 0.3798, 0.8092, 0.3798, 0.0, 0.0, 0.0, 0.0, 0.0, 0.0, 0.0, 0.0, 0.0, 0.0, 0.0, 0.0, 0.0, 0.0, 0.0, 0.0, 0.0, 0.0, 0.0, 0.0, 0.0, 0.0, 0.0, 0.0, 0.0, 0.0, 0.0, 0.0, 0.0, 0.0, 0.0, 0.0, 0.8092, 0.3798, 0.8092, 0.3798, 0.8092, 0.3798, 0.8092, 0.3798, 0.6491, 0.7992, 0.648, 0.7992, 0.6479, 0.7992, 0.6555, 0.8048, 0.7283, 0.8207, 0.7283, 0.8207, 0.738, 0.8111, 0.738, 0.8111, 0.6491, 0.7992, 0.6555, 0.8048, 0.6701, 0.8212, 0.6701, 0.8212, 0.738, 0.8111, 0.738, 0.8111, 0.756, 0.7604, 0.756, 0.7742, 0.6701, 0.8212, 0.6701, 0.8212, 0.7283, 0.8207, 0.7283, 0.8207, 0.648, 0.7992, 0.6413, 0.7728, 0.6413, 0.7642, 0.6479, 0.7992, 0.6555, 0.8048, 0.6479, 0.7992, 0.6413, 0.7642, 0.756, 0.7604, 0.738, 0.8111, 0.7283, 0.8207, 0.6701, 0.8212, 0.8092, 0.3798, 0.8092, 0.3798, 0.8092, 0.3798, 0.8092, 0.3798, 0.8092, 0.3798, 0.8092, 0.3798, 0.8092, 0.3798, 0.8092, 0.3798, 0.8092, 0.3798, 0.8092, 0.3798, 0.8092, 0.3798, 0.8092, 0.3798, 0.7432, 0.7751, 0.7432, 0.7751, 0.7432, 0.7751, 0.7432, 0.7751, 0.7432, 0.7751, 0.7432, 0.7751, 0.7432, 0.7751, 0.7432, 0.7751, 0.7432, 0.7751, 0.7432, 0.7751, 0.7432, 0.7751, 0.7432, 0.7751, 0.7432, 0.7751, 0.7432, 0.7751, 0.7432, 0.7751, 0.7432, 0.7751, 0.0, 0.0, 0.0, 0.0, 0.0, 0.0, 0.0, 0.0, 0.8092, 0.3798, 0.8092, 0.3798, 0.8092, 0.3798, 0.8092, 0.3798, 0.8092, 0.3798, 0.8092, 0.3798, 0.8092, 0.3798, 0.8092, 0.3798, 0.8092, 0.3798, 0.8092, 0.3798, 0.8092, 0.3798, 0.8092, 0.3798, 0.8092, 0.3798, 0.8092, 0.3798, 0.8092, 0.3798, 0.8092, 0.3798, 0.8092, 0.3798, 0.8092, 0.3798, 0.8092, 0.3798, 0.8092, 0.3798, 0.8092, 0.3798, 0.8092, 0.3798, 0.8092, 0.3798, 0.8092, 0.3798, 0.8092, 0.3798, 0.8092, 0.3798, 0.8092, 0.3798, 0.8092, 0.3798, 0.8092, 0.3798, 0.8092, 0.3798, 0.8092, 0.3798, 0.8092, 0.3798, 0.8092, 0.3798, 0.8092, 0.3798, 0.8092, 0.3798, 0.8092, 0.3798, 0.8092, 0.3798, 0.8092, 0.3798, 0.8092, 0.3798, 0.8092, 0.3798, 0.0, 0.0, 0.0, 0.0, 0.0, 0.0, 0.0, 0.0, 0.0, 0.0, 0.0, 0.0, 0.0, 0.0, 0.0, 0.0, 0.8092, 0.3798, 0.8092, 0.3798, 0.8092, 0.3798, 0.8092, 0.3798, 0.0, 0.0, 0.0, 0.0, 0.0, 0.0, 0.0, 0.0, 0.0, 0.0, 0.0, 0.0, 0.0, 0.0, 0.0, 0.0, 0.0, 0.0, 0.0, 0.0, 0.0, 0.0, 0.0, 0.0, 0.639, 0.7763, 0.6393, 0.762, 0.6573, 0.8128, 0.6573, 0.8128, 0.7356, 0.8208, 0.7356, 0.8208, 0.7533, 0.8006, 0.7533, 0.8006, 0.6573, 0.8128, 0.6573, 0.8128, 0.6663, 0.8209, 0.6663, 0.8209, 0.7533, 0.8006, 0.7533, 0.8006, 0.7651, 0.7738, 0.7643, 0.7823, 0.6663, 0.8209, 0.6663, 0.8209, 0.7356, 0.8208, 0.7356, 0.8208, 0.6573, 0.8128, 0.6393, 0.762, 0.7651, 0.7738, 0.7533, 0.8006, 0.7356, 0.8208, 0.6663, 0.8209, 0.6669, 0.7776, 0.6669, 0.7776, 0.6669, 0.7776, 0.6669, 0.7776, 0.4676, 0.4986, 0.4714, 0.492, 0.4698, 0.4979, 0.5454, 0.4758, 0.7215, 0.4986, 0.4676, 0.4986, 0.5454, 0.4758, 0.7215, 0.4758, 0.8092, 0.3798, 0.8092, 0.3798, 0.8092, 0.3798, 0.8092, 0.3798, 0.6669, 0.7776, 0.6669, 0.7776, 0.6669, 0.7776, 0.6669, 0.7776, 0.6669, 0.7776, 0.6669, 0.7776, 0.6669, 0.7776, 0.6669, 0.7776, 0.6669, 0.7776, 0.6669, 0.7776, 0.6669, 0.7776, 0.6669, 0.7776, 0.6301, 0.7735, 0.6301, 0.7735, 0.6371, 0.7731, 0.6371, 0.7731, 0.6413, 0.7642, 0.6413, 0.7728, 0.6371, 0.7731, 0.6371, 0.7731, 0.6669, 0.7776, 0.6669, 0.7776, 0.6669, 0.7776, 0.6669, 0.7776, 0.6669, 0.7776, 0.6669, 0.7776, 0.6669, 0.7776, 0.6669, 0.7776, 0.6669, 0.7776, 0.6669, 0.7776, 0.6669, 0.7776, 0.6669, 0.7776, 0.6669, 0.7776, 0.6669, 0.7776, 0.7583, 0.7747, 0.756, 0.7748, 0.756, 0.7742, 0.756, 0.7604, 0.6669, 0.7776, 0.6669, 0.7776, 0.6669, 0.7776, 0.6669, 0.7776, 0.6669, 0.7776, 0.6669, 0.7776, 0.6669, 0.7776, 0.6669, 0.7776, 0.6669, 0.7776, 0.6669, 0.7776, 0.6669, 0.7776, 0.6669, 0.7776, 0.6669, 0.7776, 0.6669, 0.7776, 0.6669, 0.7776, 0.6669, 0.7776, 0.6669, 0.7776, 0.6669, 0.7776, 0.6669, 0.7776, 0.6669, 0.7776, 0.6669, 0.7776, 0.6669, 0.7776, 0.6669, 0.7776, 0.6669, 0.7776, 0.6669, 0.7776, 0.6669, 0.7776, 0.6669, 0.7776, 0.6669, 0.7776, 0.6669, 0.7776, 0.6669, 0.7776, 0.6669, 0.7776, 0.6669, 0.7776, 0.6669, 0.7776, 0.6669, 0.7776, 0.6669, 0.7776, 0.6669, 0.7776, 0.6669, 0.7776, 0.6669, 0.7776, 0.6669, 0.7776, 0.6669, 0.7776, 0.6669, 0.7776, 0.6669, 0.7776, 0.6669, 0.7776, 0.6669, 0.7776, 0.6669, 0.7776, 0.6669, 0.7776, 0.6669, 0.7776, 0.6669, 0.7776, 0.6669, 0.7776, 0.6669, 0.7776, 0.6669, 0.7776, 0.6669, 0.7776, 0.6669, 0.7776, 0.6669, 0.7776, 0.6669, 0.7776, 0.6669, 0.7776, 0.6669, 0.7776, 0.6669, 0.7776, 0.9006, 0.3507, 0.9006, 0.3507, 0.9006, 0.3507, 0.9006, 0.3507, 0.9006, 0.3507, 0.9006, 0.3507, 0.9006, 0.3507, 0.9006, 0.3507, 0.0, 0.0, 0.0, 0.0, 0.0, 0.0, 0.0, 0.0, 0.0, 0.0, 0.0, 0.0, 0.0, 0.0, 0.0, 0.0, 0.9006, 0.3507, 0.9006, 0.3507, 0.9006, 0.3507, 0.9006, 0.3507, 0.9006, 0.3507, 0.9006, 0.3507, 0.9006, 0.3507, 0.9006, 0.3507, 0.0, 0.0, 0.0, 0.0, 0.0, 0.0, 0.0, 0.0, 0.0, 0.0, 0.0, 0.0, 0.0, 0.0, 0.0, 0.0, 0.9006, 0.3507, 0.9006, 0.3507, 0.9006, 0.3507, 0.9006, 0.3507, 0.9006, 0.3507, 0.9006, 0.3507, 0.9006, 0.3507, 0.9006, 0.3507, 0.0, 0.0, 0.0, 0.0, 0.0, 0.0, 0.0, 0.0, 0.0, 0.0, 0.0, 0.0, 0.0, 0.0, 0.0, 0.0, 0.9006, 0.3507, 0.9006, 0.3507, 0.9006, 0.3507, 0.9006, 0.3507, 0.0, 0.0, 0.0, 0.0, 0.0, 0.0, 0.0, 0.0, 0.9006, 0.3507, 0.9006, 0.3507, 0.9006, 0.3507, 0.9006, 0.3507, 0.0, 0.0, 0.0, 0.0, 0.0, 0.0, 0.0, 0.0, 0.9006, 0.3507, 0.9006, 0.3507, 0.9006, 0.3507, 0.9006, 0.3507, 0.0, 0.0, 0.0, 0.0, 0.0, 0.0, 0.0, 0.0, 0.9006, 0.3507, 0.9006, 0.3507, 0.9006, 0.3507, 0.9006, 0.3507, 0.0, 0.0, 0.0, 0.0, 0.0, 0.0, 0.0, 0.0, 0.9006, 0.3507, 0.9006, 0.3507, 0.9006, 0.3507, 0.9006, 0.3507, 0.9006, 0.3507, 0.9006, 0.3507, 0.9006, 0.3507, 0.9006, 0.3507, 0.9006, 0.3507, 0.9006, 0.3507, 0.9006, 0.3507, 0.9006, 0.3507, 0.9006, 0.3507, 0.9006, 0.3507, 0.9006, 0.3507, 0.9006, 0.3507, 0.9006, 0.3507, 0.9006, 0.3507, 0.9006, 0.3507, 0.9006, 0.3507, 0.9006, 0.3507, 0.9006, 0.3507, 0.9006, 0.3507, 0.9006, 0.3507, 0.9006, 0.3507, 0.9006, 0.3507, 0.9006, 0.3507, 0.9006, 0.3507, 0.9006, 0.3507, 0.9006, 0.3507, 0.9006, 0.3507, 0.9006, 0.3507, 0.9006, 0.3507, 0.9006, 0.3507, 0.9006, 0.3507, 0.9006, 0.3507, 0.9006, 0.3507, 0.9006, 0.3507, 0.9006, 0.3507, 0.9006, 0.3507, 0.9006, 0.3507, 0.9006, 0.3507, 0.9006, 0.3507, 0.9006, 0.3507, 0.9006, 0.3507, 0.9006, 0.3507, 0.9006, 0.3507, 0.9006, 0.3507, 0.9006, 0.3507, 0.9006, 0.3507, 0.9006, 0.3507, 0.9006, 0.3507, 0.9006, 0.3507, 0.9006, 0.3507, 0.9006, 0.3507, 0.9006, 0.3507, 0.9006, 0.3507, 0.9006, 0.3507, 0.9006, 0.3507, 0.9006, 0.3507, 0.9006, 0.3507, 0.9006, 0.3507, 0.9006, 0.3507, 0.9006, 0.3507, 0.9006, 0.3507, 0.9006, 0.3507, 0.9006, 0.3507, 0.9006, 0.3507, 0.9006, 0.3507, 0.9006, 0.3507, 0.9006, 0.3507, 0.9006, 0.3507, 0.9006, 0.3507, 0.9006, 0.3507, 0.9006, 0.3507, 0.9006, 0.3507, 0.9006, 0.3507, 0.9006, 0.3507, 0.9006, 0.3507, 0.9006, 0.3507, 0.9006, 0.3507, 0.9006, 0.3507, 0.9006, 0.3507, 0.9006, 0.3507, 0.9006, 0.3507, 0.9006, 0.3507, 0.9006, 0.3507, 0.9006, 0.3507, 0.9006, 0.3507, 0.9006, 0.3507, 0.9006, 0.3507, 0.9006, 0.3507, 0.9006, 0.3507, 0.9006, 0.3507, 0.9006, 0.3507, 0.9006, 0.3507, 0.9006, 0.3507, 0.9006, 0.3507, 0.9006, 0.3507, 0.9006, 0.3507, 0.9006, 0.3507, 0.9006, 0.3507, 0.9006, 0.3507, 0.9006, 0.3507, 0.9006, 0.3507, 0.9006, 0.3507, 0.9006, 0.3507, 0.9006, 0.3507, 0.9006, 0.3507, 0.9006, 0.3507, 0.9006, 0.3507, 0.9006, 0.3507, 0.9006, 0.3507, 0.9006, 0.3507, 0.9006, 0.3507, 0.9006, 0.3507, 0.9006, 0.3507, 0.9006, 0.3507, 0.9006, 0.3507, 0.9006, 0.3507, 0.9006, 0.3507, 0.9006, 0.3507, 0.9006, 0.3507, 0.9006, 0.3507, 0.9006, 0.3507, 0.9006, 0.3507, 0.9006, 0.3507, 0.9006, 0.3507, 0.9006, 0.3507, 0.9006, 0.3507, 0.9006, 0.3507, 0.9006, 0.3507, 0.9006, 0.3507, 0.9006, 0.3507, 0.9006, 0.3507, 0.9006, 0.3507, 0.9006, 0.3507, 0.9006, 0.3507, 0.9006, 0.3507, 0.9006, 0.3507, 0.9006, 0.3507, 0.9006, 0.3507, 0.9006, 0.3507, 0.9006, 0.3507, 0.9006, 0.3507, 0.9006, 0.3507, 0.9006, 0.3507, 0.9006, 0.3507, 0.9006, 0.3507, 0.9006, 0.3507, 0.9006, 0.3507, 0.9006, 0.3507, 0.9006, 0.3507, 0.9006, 0.3507, 0.9006, 0.3507, 0.9006, 0.3507, 0.9006, 0.3507, 0.9006, 0.3507, 0.9006, 0.3507, 0.9006, 0.3507, 0.9006, 0.3507, 0.9006, 0.3507, 0.9006, 0.3507, 0.9006, 0.3507, 0.9006, 0.3507, 0.9006, 0.3507, 0.9006, 0.3507, 0.9006, 0.3507, 0.9006, 0.3507, 0.9006, 0.3507, 0.9006, 0.3507, 0.9006, 0.3507, 0.9006, 0.3507, 0.9006, 0.3507, 0.9006, 0.3507, 0.9006, 0.3507, 0.9006, 0.3507, 0.9006, 0.3507, 0.9006, 0.3507, 0.9006, 0.3507, 0.9006, 0.3507, 0.9006, 0.3507, 0.9006, 0.3507, 0.9006, 0.3507, 0.9006, 0.3507, 0.9006, 0.3507, 0.9006, 0.3507, 0.9006, 0.3507, 0.9006, 0.3507, 0.9006, 0.3507, 0.9006, 0.3507, 0.9006, 0.3507, 0.9006, 0.3507, 0.9006, 0.3507, 0.9006, 0.3507, 0.9006, 0.3507, 0.0, 0.0, 0.0, 0.0, 0.0, 0.0, 0.0, 0.0, 0.9006, 0.3507, 0.9006, 0.3507, 0.9006, 0.3507, 0.9006, 0.3507, 0.0, 0.0, 0.0, 0.0, 0.0, 0.0, 0.0, 0.0, 0.9006, 0.3507, 0.9006, 0.3507, 0.9006, 0.3507, 0.9006, 0.3507, 0.0, 0.0, 0.0, 0.0, 0.0, 0.0, 0.0, 0.0, 0.0, 0.0, 0.0, 0.0, 0.0, 0.0, 0.0, 0.0, 0.9006, 0.3507, 0.9006, 0.3507, 0.9006, 0.3507, 0.9006, 0.3507, 0.0, 0.0, 0.0, 0.0, 0.0, 0.0, 0.0, 0.0, 0.0, 0.0, 0.0, 0.0, 0.0, 0.0, 0.0, 0.0, 0.9006, 0.3507, 0.9006, 0.3507, 0.9006, 0.3507, 0.9006, 0.3507, 0.0, 0.0, 0.0, 0.0, 0.0, 0.0, 0.0, 0.0, 0.9006, 0.3507, 0.9006, 0.3507, 0.9006, 0.3507, 0.9006, 0.3507, 0.0, 0.0, 0.0, 0.0, 0.0, 0.0, 0.0, 0.0, 0.9006, 0.3507, 0.9006, 0.3507, 0.9006, 0.3507, 0.9006, 0.3507, 0.9006, 0.3507, 0.9006, 0.3507, 0.9006, 0.3507, 0.9006, 0.3507, 0.9006, 0.3507, 0.9006, 0.3507, 0.9006, 0.3507, 0.9006, 0.3507, 0.0, 0.0, 0.0, 0.0, 0.0, 0.0, 0.0, 0.0, 0.0, 0.0, 0.0, 0.0, 0.0, 0.0, 0.0, 0.0, 0.9006, 0.3507, 0.9006, 0.3507, 0.9006, 0.3507, 0.9006, 0.3507, 0.9006, 0.3507, 0.9006, 0.3507, 0.9006, 0.3507, 0.9006, 0.3507, 0.6669, 0.7776, 0.6669, 0.7776, 0.6669, 0.7776, 0.6669, 0.7776, 0.6669, 0.7776, 0.6669, 0.7776, 0.6669, 0.7776, 0.6669, 0.7776, 0.6669, 0.7776, 0.6669, 0.7776, 0.6669, 0.7776, 0.6669, 0.7776, 0.6669, 0.7776, 0.6669, 0.7776, 0.6669, 0.7776, 0.6669, 0.7776, 0.6669, 0.7776, 0.6669, 0.7776, 0.6669, 0.7776, 0.6669, 0.7776, 0.6669, 0.7776, 0.6669, 0.7776, 0.6669, 0.7776, 0.6669, 0.7776, 0.7633, 0.7758, 0.756, 0.776, 0.756, 0.7748, 0.7583, 0.7747, 0.0, 0.0, 0.0, 0.0, 0.0, 0.0, 0.0, 0.0, 0.7432, 0.7751, 0.7432, 0.7751, 0.7432, 0.7751, 0.7432, 0.7751, 0.7432, 0.7751, 0.7432, 0.7751, 0.7432, 0.7751, 0.7432, 0.7751, 0.7432, 0.7751, 0.7432, 0.7751, 0.7432, 0.7751, 0.7432, 0.7751, 0.7432, 0.7751, 0.7432, 0.7751, 0.7432, 0.7751, 0.7432, 0.7751, 0.5622, 0.9153, 0.5815, 0.7933, 0.584, 0.7941, 0.5645, 0.9203, 0.6158, 0.7736, 0.5907, 0.9354, 0.5831, 0.93, 0.6066, 0.7789, 0.5907, 0.9354, 0.3474, 0.9344, 0.3474, 0.9291, 0.5831, 0.93, 0.5815, 0.7933, 0.5622, 0.9153, 0.5622, 0.9138, 0.5815, 0.7918, 0.3474, 0.7791, 0.6066, 0.7789, 0.6065, 0.7817, 0.3474, 0.7819, 0.6066, 0.7789, 0.5831, 0.93, 0.5831, 0.9328, 0.6065, 0.7817, 0.5789, 0.142, 0.8369, 0.1393, 0.8152, 0.2968, 0.579, 0.2949, 0.3474, 0.7945, 0.5815, 0.7933, 0.5815, 0.7918, 0.3474, 0.793, 0.5622, 0.9153, 0.3474, 0.9138, 0.3474, 0.9123, 0.5622, 0.9138, 0.6065, 0.7817, 0.5831, 0.9328, 0.5645, 0.9203, 0.584, 0.7941, 0.3474, 0.7819, 0.6065, 0.7817, 0.584, 0.7941, 0.3474, 0.7943, 0.5831, 0.9328, 0.3474, 0.9319, 0.3474, 0.9195, 0.5645, 0.9203, 0.5815, 0.7933, 0.3474, 0.7945, 0.3474, 0.7943, 0.584, 0.7941, 0.5831, 0.93, 0.3474, 0.9291, 0.3474, 0.9319, 0.5831, 0.9328, 0.3474, 0.9138, 0.5622, 0.9153, 0.5645, 0.9203, 0.3474, 0.9195, 0.1489, 0.9032, 0.3458, 0.9035, 0.3573, 0.915, 0.1396, 0.9146, 0.3458, 0.7704, 0.1212, 0.7687, 0.1072, 0.7572, 0.3573, 0.759, 0.1212, 0.7687, 0.1489, 0.9032, 0.1396, 0.9146, 0.1072, 0.7572, 0.3458, 0.9035, 0.3458, 0.7704, 0.3573, 0.759, 0.3573, 0.915, 0.8271, 0.2928, 0.6014, 0.2925, 0.5696, 0.1384, 0.8271, 0.1403, 0.1212, 0.7687, 0.3458, 0.7704, 0.3458, 0.7705, 0.1212, 0.7688, 0.1719, 0.2932, 0.1399, 0.138, 0.1399, 0.1381, 0.1719, 0.2934, 0.3992, 0.2936, 0.1719, 0.2932, 0.1719, 0.2934, 0.3992, 0.2937, 0.8554, 0.3655, 0.8555, 0.3652, 0.8516, 0.365, 0.8515, 0.3653, 0.8582, 0.3619, 0.8587, 0.3617, 0.8712, 0.3604, 0.8712, 0.3605, 0.8515, 0.3653, 0.8516, 0.365, 0.8587, 0.3617, 0.8582, 0.3619, 0.8516, 0.365, 0.8555, 0.3652, 0.8616, 0.3627, 0.8587, 0.3617, 0.8555, 0.3652, 0.8554, 0.3655, 0.8611, 0.3629, 0.8616, 0.3627, 0.8554, 0.3655, 0.8515, 0.3653, 0.8582, 0.3619, 0.8611, 0.3629, 0.8712, 0.3618, 0.8712, 0.3619, 0.8712, 0.3621, 0.8712, 0.3619, 0.8587, 0.3617, 0.8616, 0.3627, 0.8712, 0.3618, 0.8712, 0.3604, 0.8616, 0.3627, 0.8611, 0.3629, 0.8712, 0.3619, 0.8712, 0.3618, 0.8611, 0.3629, 0.8582, 0.3619, 0.8712, 0.3605, 0.8712, 0.3619, 0.8712, 0.3603, 0.8712, 0.3602, 0.9259, 0.3602, 0.926, 0.3603, 0.8712, 0.3619, 0.8712, 0.3605, 0.8712, 0.3603, 0.8712, 0.3621, 0.8712, 0.3605, 0.8712, 0.3604, 0.8712, 0.3602, 0.8712, 0.3603, 0.8712, 0.3604, 0.8712, 0.3618, 0.8712, 0.3619, 0.8712, 0.3602, 0.9259, 0.3602, 0.9259, 0.3619, 0.9262, 0.3617, 0.9262, 0.3603, 0.8712, 0.3602, 0.8712, 0.3619, 0.9259, 0.3619, 0.9259, 0.3602, 0.8712, 0.3619, 0.8712, 0.3621, 0.9259, 0.3621, 0.9259, 0.3619, 0.8712, 0.3621, 0.8712, 0.3603, 0.926, 0.3603, 0.9259, 0.3621, 0.9337, 0.3617, 0.9337, 0.3617, 0.9388, 0.3618, 0.9388, 0.3617, 0.9259, 0.3619, 0.9259, 0.3621, 0.9262, 0.3618, 0.9262, 0.3617, 0.9259, 0.3621, 0.926, 0.3603, 0.9262, 0.3604, 0.9262, 0.3618, 0.926, 0.3603, 0.9259, 0.3602, 0.9262, 0.3603, 0.9262, 0.3604, 0.9388, 0.3604, 0.9388, 0.3603, 0.9394, 0.3603, 0.9394, 0.3604, 0.9337, 0.3617, 0.9346, 0.3604, 0.9388, 0.3604, 0.9388, 0.3618, 0.9346, 0.3604, 0.9346, 0.3603, 0.9388, 0.3603, 0.9388, 0.3604, 0.9346, 0.3603, 0.9337, 0.3617, 0.9388, 0.3617, 0.9388, 0.3603, 0.9394, 0.362, 0.9394, 0.3621, 0.9815, 0.3621, 0.9815, 0.362, 0.9388, 0.3603, 0.9388, 0.3617, 0.9394, 0.362, 0.9394, 0.3603, 0.9388, 0.3617, 0.9388, 0.3618, 0.9394, 0.3621, 0.9394, 0.362, 0.9388, 0.3618, 0.9388, 0.3604, 0.9394, 0.3604, 0.9394, 0.3621, 0.9815, 0.362, 0.9815, 0.3621, 0.9818, 0.3617, 0.9817, 0.3617, 0.9394, 0.3621, 0.9394, 0.3604, 0.9815, 0.3604, 0.9815, 0.3621, 0.9394, 0.3604, 0.9394, 0.3603, 0.9815, 0.3603, 0.9815, 0.3604, 0.9394, 0.3603, 0.9394, 0.362, 0.9815, 0.362, 0.9815, 0.3603, 0.9817, 0.3617, 0.9818, 0.3617, 0.987, 0.3625, 0.987, 0.3624, 0.9815, 0.3621, 0.9815, 0.3604, 0.9815, 0.3605, 0.9818, 0.3617, 0.9815, 0.3604, 0.9815, 0.3603, 0.9815, 0.3604, 0.9815, 0.3605, 0.9815, 0.3603, 0.9815, 0.362, 0.9817, 0.3617, 0.9815, 0.3604, 0.987, 0.3624, 0.987, 0.3625, 0.9939, 0.3644, 0.9941, 0.3643, 0.9818, 0.3617, 0.9815, 0.3605, 0.988, 0.3614, 0.987, 0.3625, 0.9815, 0.3605, 0.9815, 0.3604, 0.9881, 0.3613, 0.988, 0.3614, 0.9815, 0.3604, 0.9817, 0.3617, 0.987, 0.3624, 0.9881, 0.3613, 0.9964, 0.3637, 0.9966, 0.3637, 0.9975, 0.366, 0.9973, 0.366, 0.987, 0.3625, 0.988, 0.3614, 0.9964, 0.3637, 0.9939, 0.3644, 0.988, 0.3614, 0.9881, 0.3613, 0.9966, 0.3637, 0.9964, 0.3637, 0.9881, 0.3613, 0.987, 0.3624, 0.9941, 0.3643, 0.9966, 0.3637, 0.9945, 0.3665, 0.9973, 0.366, 0.9975, 0.366, 0.9947, 0.3665, 0.9966, 0.3637, 0.9941, 0.3643, 0.9947, 0.3665, 0.9975, 0.366, 0.9941, 0.3643, 0.9939, 0.3644, 0.9945, 0.3665, 0.9947, 0.3665, 0.9939, 0.3644, 0.9964, 0.3637, 0.9973, 0.366, 0.9945, 0.3665, 0.9262, 0.3603, 0.9262, 0.3617, 0.9314, 0.3617, 0.9304, 0.3603, 0.9304, 0.3603, 0.9314, 0.3617, 0.9337, 0.3617, 0.9346, 0.3603, 0.9262, 0.3604, 0.9262, 0.3603, 0.9304, 0.3603, 0.9304, 0.3604, 0.9304, 0.3604, 0.9304, 0.3603, 0.9346, 0.3603, 0.9346, 0.3604, 0.9262, 0.3618, 0.9262, 0.3604, 0.9304, 0.3604, 0.9314, 0.3617, 0.9314, 0.3617, 0.9304, 0.3604, 0.9346, 0.3604, 0.9337, 0.3617, 0.9262, 0.3617, 0.9262, 0.3618, 0.9314, 0.3617, 0.9314, 0.3617, 0.9337, 0.3617, 0.9337, 0.3617, 0.9336, 0.3658, 0.9337, 0.3658, 0.9314, 0.3658, 0.9314, 0.3658, 0.9337, 0.3658, 0.9336, 0.3658, 0.9337, 0.3617, 0.9314, 0.3617, 0.9314, 0.3658, 0.9336, 0.3658, 0.9314, 0.3617, 0.9314, 0.3617, 0.9314, 0.3658, 0.9314, 0.3658, 0.9314, 0.3617, 0.9337, 0.3617, 0.9337, 0.3658, 0.9314, 0.3658, 0.9258, 0.3926, 0.9258, 0.3926, 0.9258, 0.3926, 0.9258, 0.3926, 0.9258, 0.3926, 0.9258, 0.3926, 0.9258, 0.3926, 0.9258, 0.3926, 0.9258, 0.3926, 0.9258, 0.3926, 0.9258, 0.3926, 0.9258, 0.3926, 0.9258, 0.3926, 0.9258, 0.3926, 0.9258, 0.3926, 0.9258, 0.3926, 0.9258, 0.3926, 0.9258, 0.3926, 0.9258, 0.3926, 0.9258, 0.3926, 0.9258, 0.3926, 0.9258, 0.3926, 0.9258, 0.3926, 0.9258, 0.3926, 0.9258, 0.3926, 0.9258, 0.3926, 0.9258, 0.3926, 0.9258, 0.3926, 0.9258, 0.3926, 0.9258, 0.3926, 0.9258, 0.3926, 0.9258, 0.3926, 0.9258, 0.3926, 0.9258, 0.3926, 0.9258, 0.3926, 0.9258, 0.3926, 0.9258, 0.3926, 0.9258, 0.3926, 0.9258, 0.3926, 0.9258, 0.3926, 0.9258, 0.3926, 0.9258, 0.3926, 0.9258, 0.3926, 0.9258, 0.3926, 0.9258, 0.3926, 0.9258, 0.3926, 0.9258, 0.3926, 0.9258, 0.3926, 0.9258, 0.3926, 0.9258, 0.3926, 0.9258, 0.3926, 0.9258, 0.3926, 0.9258, 0.3926, 0.9258, 0.3926, 0.9258, 0.3926, 0.9258, 0.3926, 0.9258, 0.3926, 0.9258, 0.3926, 0.9258, 0.3926, 0.9258, 0.3926, 0.9258, 0.3926, 0.9258, 0.3926, 0.9258, 0.3926, 0.9258, 0.3926, 0.9258, 0.3926, 0.9258, 0.3926, 0.9258, 0.3926, 0.9258, 0.3926, 0.9258, 0.3926, 0.9258, 0.3926, 0.9258, 0.3926, 0.9258, 0.3926, 0.9258, 0.3926, 0.9258, 0.3926, 0.9258, 0.3926, 0.9258, 0.3926, 0.9258, 0.3926, 0.9258, 0.3926, 0.9258, 0.3926, 0.9258, 0.3926, 0.9258, 0.3926, 0.9258, 0.3926, 0.9258, 0.3926, 0.9258, 0.3926, 0.9258, 0.3926, 0.9258, 0.3926, 0.9258, 0.3926, 0.9258, 0.3926, 0.9258, 0.3926, 0.9258, 0.3926, 0.9258, 0.3926, 0.9258, 0.3926, 0.9258, 0.3926, 0.9258, 0.3926, 0.9258, 0.3926, 0.9258, 0.3926, 0.9258, 0.3926, 0.9258, 0.3926, 0.9258, 0.3926, 0.9258, 0.3926, 0.9258, 0.3926, 0.9258, 0.3926, 0.9258, 0.3926, 0.9258, 0.3926, 0.9258, 0.3926, 0.9258, 0.3926, 0.9258, 0.3926, 0.9258, 0.3926, 0.9258, 0.3926, 0.9258, 0.3926, 0.9258, 0.3926, 0.9258, 0.3926, 0.9258, 0.3926, 0.9258, 0.3926, 0.9258, 0.3926, 0.9258, 0.3926, 0.9258, 0.3926, 0.9258, 0.3926, 0.9258, 0.3926, 0.9258, 0.3926, 0.9258, 0.3926, 0.9258, 0.3926, 0.9258, 0.3926, 0.9258, 0.3926, 0.9258, 0.3926, 0.9258, 0.3926, 0.9258, 0.3926, 0.9258, 0.3926, 0.9258, 0.3926, 0.9258, 0.3926, 0.9258, 0.3926, 0.9258, 0.3926, 0.9258, 0.3926, 0.9258, 0.3926, 0.9258, 0.3926, 0.9258, 0.3926, 0.9258, 0.3926, 0.9258, 0.3926, 0.9258, 0.3926, 0.9258, 0.3926, 0.9258, 0.3926, 0.9258, 0.3926, 0.9258, 0.3926, 0.9258, 0.3926, 0.9258, 0.3926, 0.9258, 0.3926, 0.9258, 0.3926, 0.9258, 0.3926, 0.9258, 0.3926, 0.9258, 0.3926, 0.9258, 0.3926, 0.9258, 0.3926, 0.9258, 0.3926, 0.9258, 0.3926, 0.9258, 0.3926, 0.9258, 0.3926, 0.9258, 0.3926, 0.9258, 0.3926, 0.9258, 0.3926, 0.9258, 0.3926, 0.9258, 0.3926, 0.9258, 0.3926, 0.9258, 0.3926, 0.9258, 0.3926, 0.9258, 0.3926, 0.9258, 0.3926, 0.9258, 0.3926, 0.9258, 0.3926, 0.9258, 0.3926, 0.9258, 0.3926, 0.9258, 0.3926, 0.9258, 0.3926, 0.9258, 0.3926, 0.9258, 0.3926, 0.9258, 0.3926, 0.9258, 0.3926, 0.9258, 0.3926, 0.9258, 0.3926, 0.9258, 0.3926, 0.9258, 0.3926, 0.9258, 0.3926, 0.9258, 0.3926, 0.9258, 0.3926, 0.9258, 0.3926, 0.9258, 0.3926, 0.9258, 0.3926, 0.9258, 0.3926, 0.9258, 0.3926, 0.9258, 0.3926, 0.9258, 0.3926, 0.9258, 0.3926, 0.9258, 0.3926, 0.9258, 0.3926, 0.9258, 0.3926, 0.9258, 0.3926, 0.9258, 0.3926, 0.9258, 0.3926, 0.9258, 0.3926, 0.9258, 0.3926, 0.9258, 0.3926, 0.9258, 0.3926, 0.9258, 0.3926, 0.9258, 0.3926, 0.9258, 0.3926, 0.9258, 0.3926, 0.9258, 0.3926, 0.9258, 0.3926, 0.9258, 0.3926, 0.9258, 0.3926, 0.9258, 0.3926, 0.9258, 0.3926, 0.9258, 0.3926, 0.9258, 0.3926, 0.9258, 0.3926, 0.9258, 0.3926, 0.9258, 0.3926, 0.9258, 0.3926, 0.9258, 0.3926, 0.9258, 0.3926, 0.9258, 0.3926, 0.9258, 0.3926, 0.9258, 0.3926, 0.9258, 0.3926, 0.9258, 0.3926, 0.9258, 0.3926, 0.9258, 0.3926, 0.9258, 0.3926, 0.9258, 0.3926, 0.9258, 0.3926, 0.9258, 0.3926, 0.9258, 0.3926, 0.9258, 0.3926, 0.9258, 0.3926, 0.9258, 0.3926, 0.9258, 0.3926, 0.9258, 0.3926, 0.9258, 0.3926, 0.9258, 0.3926, 0.9258, 0.3926, 0.9258, 0.3926, 0.9258, 0.3926, 0.9258, 0.3926, 0.9258, 0.3926, 0.9258, 0.3926, 0.9258, 0.3926, 0.9258, 0.3926, 0.9258, 0.3926, 0.9258, 0.3926, 0.9258, 0.3926, 0.9258, 0.3926, 0.9258, 0.3926, 0.9258, 0.3926, 0.9258, 0.3926, 0.9258, 0.3926, 0.9258, 0.3926, 0.9258, 0.3926, 0.9258, 0.3926, 0.9258, 0.3926, 0.9258, 0.3926, 0.9258, 0.3926, 0.9258, 0.3926, 0.9258, 0.3926, 0.9258, 0.3926, 0.9258, 0.3926, 0.9258, 0.3926, 0.9258, 0.3926, 0.9258, 0.3926, 0.9258, 0.3926, 0.9258, 0.3926, 0.9258, 0.3926, 0.9258, 0.3926, 0.9258, 0.3926, 0.9258, 0.3926, 0.9258, 0.3926, 0.9258, 0.3926, 0.9258, 0.3926, 0.9258, 0.3926, 0.9258, 0.3926, 0.9258, 0.3926, 0.9258, 0.3926, 0.9258, 0.3926, 0.9258, 0.3926, 0.9258, 0.3926, 0.9258, 0.3926, 0.9258, 0.3926, 0.9258, 0.3926, 0.9258, 0.3926, 0.9258, 0.3926, 0.9258, 0.3926, 0.9258, 0.3926, 0.9258, 0.3926, 0.9258, 0.3926, 0.9258, 0.3926, 0.9258, 0.3926, 0.9258, 0.3926, 0.9258, 0.3926, 0.9258, 0.3926, 0.9258, 0.3926, 0.9258, 0.3926, 0.9258, 0.3926, 0.9258, 0.3926, 0.9258, 0.3926, 0.9258, 0.3926, 0.9258, 0.3926, 0.1459, 0.02008, 0.1426, 0.07126, 0.1426, 0.07126, 0.1459, 0.02008, 0.07333, 0.06891, 0.07333, 0.01833, 0.07333, 0.01837, 0.07333, 0.06896, 0.06888, 0.01961, 0.06888, 0.07126, 0.06888, 0.07126, 0.06888, 0.01961, 0.1459, 0.02008, 0.1459, 0.02008, 0.06888, 0.01961, 0.06888, 0.01961, 0.1426, 0.07126, 0.1426, 0.07126, 0.06888, 0.07126, 0.06888, 0.07126, 0.1369, 0.06891, 0.1369, 0.01879, 0.1561, 0.01812, 0.1521, 0.07828, 0.1369, 0.01879, 0.07333, 0.01833, 0.06549, 0.01756, 0.1561, 0.01812, 0.07333, 0.06891, 0.1369, 0.06891, 0.1521, 0.07828, 0.06549, 0.07828, 0.07333, 0.01833, 0.07333, 0.06891, 0.06549, 0.07828, 0.06549, 0.01756, 0.1119, 0.03839, 0.1119, 0.04904, 0.09836, 0.04904, 0.09836, 0.03829, 0.07333, 0.01833, 0.1369, 0.01879, 0.1369, 0.01883, 0.07333, 0.01837, 0.1369, 0.06891, 0.07333, 0.06891, 0.07333, 0.06896, 0.1369, 0.06895, 0.1369, 0.01879, 0.1369, 0.06891, 0.1369, 0.06895, 0.1369, 0.01883, 0.9419, 0.02417, 0.9419, 0.01364, 0.9419, 0.01007, 0.9419, 0.02151, 0.9419, 0.02345, 0.9419, 0.02417, 0.9419, 0.02151, 0.9419, 0.02072, 0.9419, 0.01292, 0.9419, 0.02345, 0.9419, 0.02072, 0.9419, 0.009288, 0.9419, 0.02151, 0.9419, 0.01007, 0.9419, 0.009288, 0.9419, 0.02072, 0.9419, 0.0482, 0.9419, 0.05248, 0.9419, 0.02345, 0.9419, 0.01292, 0.9419, 0.04845, 0.9419, 0.0482, 0.9419, 0.01292, 0.9419, 0.01364, 0.9419, 0.05273, 0.9419, 0.04845, 0.9419, 0.01364, 0.9419, 0.02417, 0.9419, 0.01364, 0.9419, 0.01292, 0.9419, 0.009288, 0.9419, 0.01007, 0.9419, 0.07522, 0.9419, 0.07428, 0.9419, 0.05248, 0.9419, 0.0482, 0.9419, 0.07507, 0.9419, 0.07522, 0.9419, 0.0482, 0.9419, 0.04845, 0.9419, 0.07413, 0.9419, 0.07507, 0.9419, 0.04845, 0.9419, 0.05273, 0.9419, 0.05248, 0.9419, 0.05273, 0.9419, 0.02417, 0.9419, 0.02345, 0.9419, 0.07526, 0.9419, 0.07528, 0.9419, 0.07428, 0.9419, 0.07522, 0.9419, 0.07516, 0.9419, 0.07526, 0.9419, 0.07522, 0.9419, 0.07507, 0.9419, 0.265, 0.9419, 0.2649, 0.9419, 0.2512, 0.9419, 0.2513, 0.9419, 0.07518, 0.9419, 0.07516, 0.9419, 0.07507, 0.9419, 0.07413, 0.9419, 0.07428, 0.9419, 0.07413, 0.9419, 0.05273, 0.9419, 0.05248, 0.9419, 0.249, 0.9419, 0.249, 0.9419, 0.07528, 0.9419, 0.07526, 0.9419, 0.2512, 0.9419, 0.2512, 0.9419, 0.249, 0.9419, 0.2489, 0.9419, 0.2649, 0.9419, 0.2649, 0.9419, 0.2512, 0.9419, 0.2512, 0.9419, 0.2649, 0.9419, 0.265, 0.9419, 0.2512, 0.9419, 0.2512, 0.9419, 0.265, 0.9419, 0.265, 0.9419, 0.2513, 0.9419, 0.2512, 0.9419, 0.249, 0.9419, 0.2489, 0.9419, 0.07518, 0.9419, 0.07528, 0.9419, 0.2512, 0.9419, 0.2513, 0.9419, 0.249, 0.9419, 0.249, 0.9419, 0.2513, 0.9419, 0.2512, 0.9419, 0.2489, 0.9419, 0.249, 0.9419, 0.2512, 0.9419, 0.2512, 0.9419, 0.2489, 0.9419, 0.2489, 0.9419, 0.07528, 0.9419, 0.07518, 0.9419, 0.07413, 0.9419, 0.07428, 0.9419, 0.2489, 0.9419, 0.2489, 0.9419, 0.07516, 0.9419, 0.07518, 0.9419, 0.2489, 0.9419, 0.249, 0.9419, 0.07526, 0.9419, 0.07516, 0.9419, 0.249, 0.9419, 0.249, 0.9419, 0.07528, 0.9419, 0.07526, 0.9419, 0.07428, 0.9419, 0.07413, 0.9419, 0.05273, 0.9419, 0.05248, 0.9419, 0.07518, 0.9419, 0.07516, 0.9419, 0.07507, 0.9419, 0.07413, 0.9419, 0.07516, 0.9419, 0.07526, 0.9419, 0.07522, 0.9419, 0.07507, 0.9419, 0.07526, 0.9419, 0.07528, 0.9419, 0.07428, 0.9419, 0.07522, 0.9419, 0.05248, 0.9419, 0.05273, 0.9419, 0.02417, 0.9419, 0.02345, 0.9419, 0.07413, 0.9419, 0.07507, 0.9419, 0.04845, 0.9419, 0.05273, 0.9419, 0.07507, 0.9419, 0.07522, 0.9419, 0.0482, 0.9419, 0.04845, 0.9419, 0.07522, 0.9419, 0.07428, 0.9419, 0.05248, 0.9419, 0.0482, 0.9419, 0.01364, 0.9419, 0.01292, 0.9419, 0.009288, 0.9419, 0.01007, 0.9419, 0.05273, 0.9419, 0.04845, 0.9419, 0.01364, 0.9419, 0.02417, 0.9419, 0.04845, 0.9419, 0.0482, 0.9419, 0.01292, 0.9419, 0.01364, 0.9419, 0.0482, 0.9419, 0.05248, 0.9419, 0.02345, 0.9419, 0.01292, 0.9419, 0.02151, 0.9419, 0.01007, 0.9419, 0.009288, 0.9419, 0.02072, 0.9419, 0.01292, 0.9419, 0.02345, 0.9419, 0.02072, 0.9419, 0.009288, 0.9419, 0.02345, 0.9419, 0.02417, 0.9419, 0.02151, 0.9419, 0.02072, 0.9419, 0.02417, 0.9419, 0.01364, 0.9419, 0.01007, 0.9419, 0.02151, 0.9419, 0.2489, 0.9419, 0.249, 0.9419, 0.07526, 0.9419, 0.07516, 0.9419, 0.2489, 0.9419, 0.2489, 0.9419, 0.07516, 0.9419, 0.07518, 0.9419, 0.07528, 0.9419, 0.07518, 0.9419, 0.07413, 0.9419, 0.07428, 0.9419, 0.2512, 0.9419, 0.2512, 0.9419, 0.2489, 0.9419, 0.2489, 0.9419, 0.2513, 0.9419, 0.2512, 0.9419, 0.2489, 0.9419, 0.249, 0.9419, 0.2512, 0.9419, 0.2513, 0.9419, 0.249, 0.9419, 0.249, 0.9419, 0.249, 0.9419, 0.2489, 0.9419, 0.07518, 0.9419, 0.07528, 0.9419, 0.2639, 0.9419, 0.2638, 0.9419, 0.2512, 0.9419, 0.2513, 0.9419, 0.2639, 0.9419, 0.2639, 0.9419, 0.2513, 0.9419, 0.2512, 0.9419, 0.2638, 0.9419, 0.2639, 0.9419, 0.2512, 0.9419, 0.2512, 0.9419, 0.2638, 0.9419, 0.2638, 0.9419, 0.2512, 0.9419, 0.2512, 0.9419, 0.2512, 0.9419, 0.2512, 0.9419, 0.249, 0.9419, 0.2489, 0.9419, 0.2727, 0.9419, 0.2727, 0.9419, 0.2638, 0.9419, 0.2638, 0.9419, 0.2727, 0.9419, 0.2727, 0.9419, 0.2639, 0.9419, 0.2638, 0.9419, 0.2649, 0.9419, 0.2649, 0.9419, 0.2639, 0.9419, 0.2639, 0.9419, 0.2727, 0.9419, 0.2727, 0.9419, 0.2638, 0.9419, 0.2639, 0.9419, 0.2727, 0.9419, 0.2727, 0.9419, 0.265, 0.9419, 0.265, 0.9419, 0.2727, 0.9419, 0.2727, 0.9419, 0.265, 0.9419, 0.2649, 0.9419, 0.2727, 0.9419, 0.2649, 0.9419, 0.2639, 0.9419, 0.2727, 0.9419, 0.2727, 0.9419, 0.2727, 0.9419, 0.2649, 0.9419, 0.265, 0.9419, 0.2649, 0.9419, 0.2727, 0.9419, 0.2727, 0.9419, 0.2639, 0.2837, 0.2507, 0.517, 0.2507, 0.517, 0.3, 0.2837, 0.3, 0.3573, 0.759, 0.1072, 0.7572, 0.1183, 0.7572, 0.3573, 0.7589, 0.4737, 0.5206, 0.7211, 0.5206, 0.7211, 0.5206, 0.4737, 0.5206, 0.373, 0.3082, 0.1897, 0.3081, 0.1888, 0.1325, 0.373, 0.1329, 0.2837, 0.2507, 0.517, 0.2507, 0.517, 0.3, 0.2837, 0.3, 0.2837, 0.2507, 0.517, 0.2507, 0.517, 0.3, 0.2837, 0.3])
me_plane.materials.append(mat_material_002)
me_plane.use_remesh_fix_poles = True
me_plane.use_remesh_preserve_attributes = False
me_plane.use_mirror_vertex_groups = False
me_plane.update()
me_cylinder = bpy.data.meshes.new('Cylinder')
me_cylinder.from_pydata([(0.1354, 1.525, 0.101), (0.1354, 1.332, 0.101), (0.09575, 1.525, 0.005275), (0.09575, 1.332, 0.005275), (1.801e-08, 1.525, -0.03439), (9.848e-08, 1.332, -0.03439), (-0.09575, 1.525, 0.005275), (-0.09575, 1.332, 0.005275), (-0.1354, 1.525, 0.101), (-0.1354, 1.332, 0.101), (-0.09575, 1.525, 0.1968), (-0.09575, 1.332, 0.1968), (-1.417e-08, 1.525, 0.2364), (9.848e-08, 1.332, 0.2364), (0.09575, 1.525, 0.1968), (0.09575, 1.332, 0.1968), (0.27, 1.525, 0.101), (0.1909, 1.525, -0.08988), (0.1909, 1.332, -0.08988), (0.27, 1.332, 0.101), (5.02e-08, 1.525, -0.169), (1.307e-07, 1.332, -0.169), (-0.1909, 1.525, -0.08988), (-0.1909, 1.332, -0.08988), (-0.27, 1.525, 0.101), (-0.27, 1.332, 0.101), (-0.1909, 1.525, 0.2919), (-0.1909, 1.332, 0.2919), (-1.417e-08, 1.525, 0.371), (6.629e-08, 1.332, 0.371), (0.1909, 1.525, 0.2919), (0.1909, 1.332, 0.2919)], [], [(16, 19, 18, 17), (17, 18, 21, 20), (20, 21, 23, 22), (22, 23, 25, 24), (24, 25, 27, 26), (26, 27, 29, 28), (3, 1, 15, 13, 11, 9, 7, 5), (28, 29, 31, 30), (30, 31, 19, 16), (0, 2, 4, 6, 8, 10, 12, 14), (2, 0, 16, 17), (1, 3, 18, 19), (4, 2, 17, 20), (3, 5, 21, 18), (6, 4, 20, 22), (5, 7, 23, 21), (8, 6, 22, 24), (7, 9, 25, 23), (10, 8, 24, 26), (9, 11, 27, 25), (12, 10, 26, 28), (11, 13, 29, 27), (14, 12, 28, 30), (13, 15, 31, 29), (0, 14, 30, 16), (15, 1, 19, 31)])
_uv = me_cylinder.uv_layers.new(name='UVMap')
_uv.uv.foreach_set('vector', [0.25, 1.0, 0.25, 0.5, 0.75, 0.5, 0.75, 1.0, 0.25, 1.0, 0.25, 0.5, 0.75, 0.5, 0.75, 1.0, 0.25, 1.0, 0.25, 0.5, 0.75, 0.5, 0.75, 1.0, 0.25, 1.0, 0.25, 0.5, 0.75, 0.5, 0.75, 1.0, 0.25, 1.0, 0.25, 0.5, 0.75, 0.5, 0.75, 1.0, 0.25, 1.0, 0.25, 0.5, 0.75, 0.5, 0.75, 1.0, 0.375, 0.125, 0.3125, 0.25, 0.375, 0.375, 0.5, 0.4375, 0.625, 0.375, 0.6875, 0.25, 0.625, 0.125, 0.5, 0.0625, 0.25, 1.0, 0.25, 0.5, 0.75, 0.5, 0.75, 1.0, 0.25, 1.0, 0.25, 0.5, 0.75, 0.5, 0.75, 1.0, 0.5, 0.4375, 0.625, 0.375, 0.6875, 0.25, 0.625, 0.125, 0.5, 0.0625, 0.375, 0.125, 0.3125, 0.25, 0.375, 0.375, 0.4375, 0.75, 0.5625, 0.75, 0.5625, 0.875, 0.4375, 0.875, 0.4375, 0.75, 0.5625, 0.75, 0.5625, 0.875, 0.4375, 0.875, 0.4375, 0.75, 0.5625, 0.75, 0.5625, 0.875, 0.4375, 0.875, 0.4375, 0.75, 0.5625, 0.75, 0.5625, 0.875, 0.4375, 0.875, 0.4375, 0.75, 0.5625, 0.75, 0.5625, 0.875, 0.4375, 0.875, 0.4375, 0.75, 0.5625, 0.75, 0.5625, 0.875, 0.4375, 0.875, 0.4375, 0.75, 0.5625, 0.75, 0.5625, 0.875, 0.4375, 0.875, 0.4375, 0.75, 0.5625, 0.75, 0.5625, 0.875, 0.4375, 0.875, 0.4375, 0.75, 0.5625, 0.75, 0.5625, 0.875, 0.4375, 0.875, 0.4375, 0.75, 0.5625, 0.75, 0.5625, 0.875, 0.4375, 0.875, 0.4375, 0.75, 0.5625, 0.75, 0.5625, 0.875, 0.4375, 0.875, 0.4375, 0.75, 0.5625, 0.75, 0.5625, 0.875, 0.4375, 0.875, 0.4375, 0.75, 0.5625, 0.75, 0.5625, 0.875, 0.4375, 0.875, 0.4375, 0.75, 0.5625, 0.75, 0.5625, 0.875, 0.4375, 0.875, 0.4375, 0.75, 0.5625, 0.75, 0.5625, 0.875, 0.4375, 0.875, 0.4375, 0.75, 0.5625, 0.75, 0.5625, 0.875, 0.4375, 0.875])
me_cylinder.materials.append(mat_material_001)
me_cylinder.use_remesh_fix_poles = True
me_cylinder.use_remesh_preserve_attributes = False
me_cylinder.use_mirror_vertex_groups = False
me_cylinder.update()

# ---- objects
ob_light = bpy.data.objects.new('Light', light_light)
ob_camera = bpy.data.objects.new('Camera', cam_camera)
ob_empty = bpy.data.objects.new('Empty', None)
ob_cube = bpy.data.objects.new('Cube', me_cube_001)
ob_empty_001 = bpy.data.objects.new('Empty.001', None)
ob_empty_002 = bpy.data.objects.new('Empty.002', None)
ob_plane = bpy.data.objects.new('Plane', me_plane)
ob_empty_003 = bpy.data.objects.new('Empty.003', None)
ob_cylinder = bpy.data.objects.new('Cylinder', me_cylinder)

# ---- transforms, parenting, visibility, modifiers, constraints
ob_light.location = (4.076, 1.005, 5.904)
ob_light.rotation_euler = (0.6503, 0.05522, 1.866)
ob_light.lock_rotations_4d = False
ob_light.empty_display_type = 'ARROWS'
ob_light.color = (0.0, 0.0, 0.0, 0.0)
ob_light.lineart.crease_threshold = 0.0
ob_camera.location = (7.359, -6.926, 4.958)
ob_camera.rotation_euler = (1.109, 0.0, 0.8149)
ob_camera.lock_rotations_4d = False
ob_camera.empty_display_type = 'ARROWS'
ob_camera.color = (0.0, 0.0, 0.0, 0.0)
ob_camera.display_type = 'WIRE'
ob_camera.lineart.crease_threshold = 0.0
ob_empty.location = (-1.849, 0.7577, -1.046)
ob_empty.rotation_euler = (1.571, -0.0, 1.571)
ob_empty.empty_display_type = 'IMAGE'
ob_empty.empty_display_size = 5.0
ob_empty.lineart.crease_threshold = 0.0
ob_cube.location = (0.0, 0.0, 0.0)
ob_cube.lineart.crease_threshold = 0.0
ob_empty_001.location = (-1.779, 3.468, -1.041)
ob_empty_001.rotation_euler = (1.571, -0.0, 0.0)
ob_empty_001.empty_display_type = 'IMAGE'
ob_empty_001.empty_display_size = 5.0
ob_empty_001.lineart.crease_threshold = 0.0
ob_empty_002.location = (-0.7169, 0.7436, -2.849)
ob_empty_002.rotation_euler = (2.132e-14, -2.099e-07, 1.571)
ob_empty_002.empty_display_type = 'IMAGE'
ob_empty_002.empty_display_size = 5.0
ob_empty_002.lineart.crease_threshold = 0.0
ob_plane.location = (0.0, 0.0, 0.0)
ob_plane.lineart.crease_threshold = 0.0
_m = ob_plane.modifiers.new('Mirror', 'MIRROR')
_m.use_clip = True
ob_empty_003.location = (-1.799, -2.987, 0.7728)
ob_empty_003.rotation_euler = (1.571, -0.0, 0.0)
ob_empty_003.empty_display_type = 'IMAGE'
ob_empty_003.empty_display_size = 5.0
ob_empty_003.lineart.crease_threshold = 0.0
ob_cylinder.location = (0.0, 0.0, 0.0)
ob_cylinder.lineart.crease_threshold = 0.0

# ---- collection membership
col_collection.objects.link(ob_light)
col_collection.objects.link(ob_camera)
col_collection.objects.link(ob_empty)
col_collection.objects.link(ob_cube)
col_collection.objects.link(ob_empty_001)
col_collection.objects.link(ob_empty_002)
col_collection.objects.link(ob_plane)
col_collection.objects.link(ob_empty_003)
col_collection.objects.link(ob_cylinder)

# ---- scene / render settings (as saved in the file)
scene.camera = ob_camera
scene.frame_start = 1; scene.frame_end = 250; scene.frame_set(1)
scene.render.engine = 'BLENDER_EEVEE_NEXT'
scene.cycles.use_denoising = False
scene.cycles.samples = 128
scene.cycles.sampling_pattern = 'TABULATED_SOBOL'
scene.cycles.use_adaptive_sampling = False
scene.cycles.use_light_tree = False
scene.view_settings.view_transform = 'Filmic'
bpy.context.view_layer.update()
